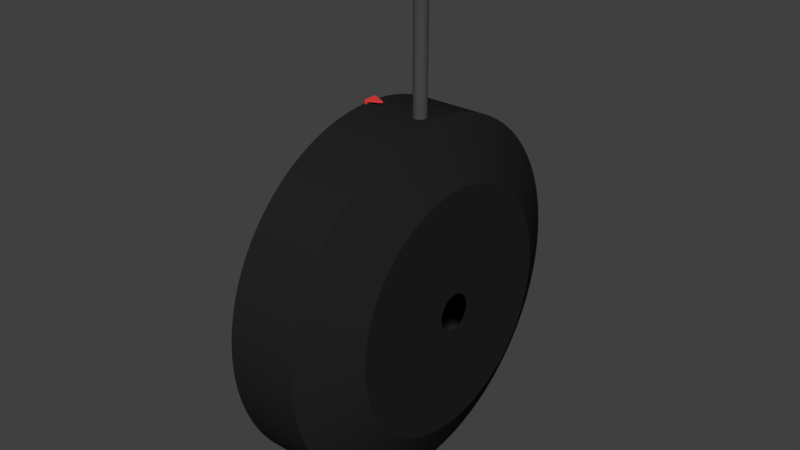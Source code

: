 # Source: Throtle.blend  (saved by Blender 2.79.0; exported with 4.5.12 LTS)
import bpy
from mathutils import Matrix  # noqa: F401  (used for matrix-valued properties, if any)

bpy.ops.wm.read_factory_settings(use_empty=True)
scene = bpy.context.scene
scene.name = 'Scene'

# ---- collections
col_collection_1 = bpy.data.collections.new('Collection 1'); scene.collection.children.link(col_collection_1)

# ---- materials (node trees are filled in below, after node groups)
mat_arrow = bpy.data.materials.new('Arrow')
mat_arrow.alpha_threshold = 0.0
mat_arrow.use_transparent_shadow = False
mat_arrow.diffuse_color = (0.8, 0.05213, 0.04757, 1.0)
mat_arrow.roughness = 0.5
mat_handle = bpy.data.materials.new('Handle')
mat_handle.alpha_threshold = 0.0
mat_handle.use_transparent_shadow = False
mat_handle.diffuse_color = (0.06681, 0.06681, 0.06681, 1.0)
mat_handle.roughness = 0.5
mat_base = bpy.data.materials.new('Base')
mat_base.alpha_threshold = 0.0
mat_base.use_transparent_shadow = False
mat_base.diffuse_color = (0.01599, 0.01599, 0.01599, 1.0)
mat_base.roughness = 0.5

# ---- material node trees

# ---- world
world_world = bpy.data.worlds.new('World'); scene.world = world_world
world_world.color = (0.05088, 0.05088, 0.05088)
world_world.use_sun_shadow = False
world_world.sun_shadow_jitter_overblur = 0.0
world_world.cycles.sampling_method = 'MANUAL'

# ---- meshes
me_cube_002 = bpy.data.meshes.new('Cube.002')
me_cube_002.from_pydata([(-0.1839, -0.03712, 1.022), (-0.1839, 0.03712, 1.022), (-0.1096, 0.0, 1.022), (-0.1839, -0.03712, 1.012), (-0.1839, 0.03712, 1.012), (-0.1096, 0.0, 1.012), (-0.1938, -0.03712, 1.022), (-0.1938, 0.03712, 1.022), (-0.1938, -0.03712, 1.012), (-0.1938, 0.03712, 1.012), (-0.1839, -0.03712, 0.9656), (-0.1839, 0.03712, 0.9656), (-0.1938, -0.03712, 0.9656), (-0.1938, 0.03712, 0.9656)], [], [(1, 0, 2), (4, 5, 3), (2, 0, 3, 5), (1, 2, 5, 4), (4, 3, 10, 11), (6, 7, 9, 8), (1, 4, 9, 7), (3, 0, 6, 8), (0, 1, 7, 6), (11, 10, 12, 13), (9, 4, 11, 13), (8, 9, 13, 12), (3, 8, 12, 10)])
me_cube_002.materials.append(mat_arrow)
me_cube_002.use_remesh_preserve_volume = False
me_cube_002.use_remesh_preserve_attributes = False
me_cube_002.use_mirror_vertex_groups = False
me_cube_002.update()
me_sphere_002 = bpy.data.meshes.new('Sphere.002')
me_sphere_002.from_pydata([(-1.691, 0.0134, 0.3458), (-1.691, 0.01994, 0.3442), (-1.691, 0.02628, 0.3419), (-1.691, 0.03237, 0.339), (-1.691, 0.03815, 0.3356), (-1.691, 0.04357, 0.3315), (-1.691, 0.04856, 0.327), (-1.691, 0.05309, 0.322), (-1.691, 0.0571, 0.3166), (-1.691, 0.06057, 0.3108), (-1.691, 0.06345, 0.3047), (-1.691, 0.06572, 0.2984), (-1.691, 0.06736, 0.2919), (-1.691, 0.06835, 0.2852), (-1.691, 0.06868, -0.02963), (-1.691, 0.06835, -0.03636), (-1.691, 0.06736, -0.04302), (-1.691, 0.06572, -0.04956), (-1.691, 0.06345, -0.05591), (-1.691, 0.06057, -0.062), (-1.691, 0.0571, -0.06778), (-1.691, 0.05309, -0.07319), (-1.691, 0.04856, -0.07819), (-1.691, 0.03237, -0.09019), (-1.69, 0.006602, 0.3468), (-1.688, 0.01314, 0.3458), (-1.687, 0.01955, 0.3442), (-1.686, 0.02578, 0.3419), (-1.685, 0.03175, 0.339), (-1.683, 0.03742, 0.3356), (-1.682, 0.04273, 0.3315), (-1.681, 0.04763, 0.327), (-1.68, 0.05207, 0.322), (-1.68, 0.05601, 0.3166), (-1.679, 0.0594, 0.3108), (-1.678, 0.06223, 0.3047), (-1.678, 0.06446, 0.2984), (-1.678, 0.06606, 0.2919), (-1.678, 0.06703, 0.2852), (-1.677, 0.06736, -0.02963), (-1.678, 0.06703, -0.03636), (-1.678, 0.06606, -0.04302), (-1.678, 0.06446, -0.04956), (-1.678, 0.06223, -0.05591), (-1.679, 0.0594, -0.062), (-1.68, 0.05601, -0.06778), (-1.68, 0.05207, -0.07319), (-1.681, 0.04763, -0.07819), (-1.682, 0.04273, -0.08271), (-1.683, 0.03742, -0.08673), (-1.685, 0.03175, -0.09019), (-1.686, 0.02578, -0.09307), (-1.687, 0.01955, -0.09535), (-1.688, 0.01314, -0.09698), (-1.69, 0.006602, -0.09797), (-1.688, 0.006219, 0.3468), (-1.686, 0.01238, 0.3458), (-1.683, 0.01842, 0.3442), (-1.681, 0.02428, 0.3419), (-1.678, 0.02991, 0.339), (-1.676, 0.03525, 0.3356), (-1.674, 0.04025, 0.3315), (-1.672, 0.04486, 0.327), (-1.671, 0.04905, 0.322), (-1.669, 0.05276, 0.3166), (-1.668, 0.05596, 0.3108), (-1.667, 0.05862, 0.3047), (-1.666, 0.06072, 0.2984), (-1.665, 0.06223, 0.2919), (-1.665, 0.06314, 0.2852), (-1.665, 0.06345, -0.02963), (-1.665, 0.06314, -0.03636), (-1.665, 0.06223, -0.04302), (-1.666, 0.06072, -0.04956), (-1.667, 0.05862, -0.05591), (-1.668, 0.05596, -0.062), (-1.669, 0.05276, -0.06778), (-1.671, 0.04905, -0.07319), (-1.672, 0.04486, -0.07819), (-1.674, 0.04025, -0.08271), (-1.676, 0.03525, -0.08673), (-1.678, 0.02991, -0.09019), (-1.681, 0.02428, -0.09307), (-1.683, 0.01842, -0.09535), (-1.686, 0.01238, -0.09698), (-1.688, 0.006219, -0.09797), (-1.687, 0.005597, 0.3468), (-1.683, 0.01114, 0.3458), (-1.68, 0.01658, 0.3442), (-1.676, 0.02185, 0.3419), (-1.673, 0.02692, 0.339), (-1.67, 0.03172, 0.3356), (-1.667, 0.03623, 0.3315), (-1.664, 0.04038, 0.327), (-1.661, 0.04414, 0.322), (-1.659, 0.04748, 0.3166), (-1.657, 0.05036, 0.3108), (-1.656, 0.05276, 0.3047), (-1.654, 0.05464, 0.2984), (-1.653, 0.05601, 0.2919), (-1.653, 0.05683, 0.2852), (-1.653, 0.0571, -0.02963), (-1.653, 0.05683, -0.03636), (-1.653, 0.05601, -0.04302), (-1.654, 0.05464, -0.04956), (-1.656, 0.05276, -0.05591), (-1.657, 0.05036, -0.062), (-1.659, 0.04748, -0.06778), (-1.661, 0.04414, -0.07319), (-1.664, 0.04038, -0.07819), (-1.667, 0.03623, -0.08271), (-1.67, 0.03172, -0.08673), (-1.673, 0.02692, -0.09019), (-1.676, 0.02185, -0.09307), (-1.68, 0.01658, -0.09535), (-1.683, 0.01114, -0.09698), (-1.687, 0.005597, -0.09797), (-1.686, 0.00476, 0.3468), (-1.681, 0.009474, 0.3458), (-1.677, 0.0141, 0.3442), (-1.672, 0.01858, 0.3419), (-1.668, 0.02289, 0.339), (-1.664, 0.02698, 0.3356), (-1.66, 0.03081, 0.3315), (-1.657, 0.03434, 0.327), (-1.653, 0.03754, 0.322), (-1.65, 0.04038, 0.3166), (-1.648, 0.04283, 0.3108), (-1.646, 0.04486, 0.3047), (-1.644, 0.04647, 0.2984), (-1.643, 0.04763, 0.2919), (-1.643, 0.04833, 0.2852), (-1.642, 0.04856, -0.02963), (-1.643, 0.04833, -0.03636), (-1.643, 0.04763, -0.04302), (-1.644, 0.04647, -0.04956), (-1.646, 0.04486, -0.05591), (-1.648, 0.04283, -0.062), (-1.65, 0.04038, -0.06778), (-1.653, 0.03754, -0.07319), (-1.657, 0.03434, -0.07819), (-1.66, 0.03081, -0.08271), (-1.664, 0.02698, -0.08673), (-1.668, 0.02289, -0.09019), (-1.672, 0.01858, -0.09307), (-1.677, 0.0141, -0.09535), (-1.681, 0.009474, -0.09698), (-1.686, 0.00476, -0.09797), (-1.685, 0.00374, 0.3468), (-1.68, 0.007444, 0.3458), (-1.674, 0.01108, 0.3442), (-1.669, 0.0146, 0.3419), (-1.664, 0.01799, 0.339), (-1.659, 0.0212, 0.3356), (-1.655, 0.0242, 0.3315), (-1.65, 0.02698, 0.327), (-1.647, 0.02949, 0.322), (-1.643, 0.03172, 0.3166), (-1.64, 0.03365, 0.3108), (-1.638, 0.03525, 0.3047), (-1.636, 0.03651, 0.2984), (-1.635, 0.03742, 0.2919), (-1.634, 0.03797, 0.2852), (-1.634, 0.03815, -0.02963), (-1.634, 0.03797, -0.03636), (-1.635, 0.03742, -0.04302), (-1.636, 0.03651, -0.04956), (-1.638, 0.03525, -0.05591), (-1.64, 0.03365, -0.062), (-1.643, 0.03172, -0.06778), (-1.647, 0.02949, -0.07319), (-1.65, 0.02698, -0.07819), (-1.655, 0.0242, -0.08271), (-1.659, 0.0212, -0.08673), (-1.664, 0.01799, -0.09019), (-1.669, 0.0146, -0.09307), (-1.674, 0.01108, -0.09535), (-1.68, 0.007443, -0.09698), (-1.685, 0.00374, -0.09797), (-1.685, 0.002576, 0.3468), (-1.678, 0.005127, 0.3458), (-1.672, 0.007629, 0.3442), (-1.667, 0.01006, 0.3419), (-1.661, 0.01239, 0.339), (-1.656, 0.0146, 0.3356), (-1.651, 0.01667, 0.3315), (-1.646, 0.01858, 0.327), (-1.642, 0.02032, 0.322), (-1.638, 0.02185, 0.3166), (-1.635, 0.02318, 0.3108), (-1.632, 0.02428, 0.3047), (-1.63, 0.02515, 0.2984), (-1.629, 0.02578, 0.2919), (-1.628, 0.02615, 0.2852), (-1.627, 0.02628, -0.02963), (-1.628, 0.02615, -0.03636), (-1.629, 0.02578, -0.04302), (-1.63, 0.02515, -0.04956), (-1.632, 0.02428, -0.05591), (-1.635, 0.02318, -0.062), (-1.638, 0.02185, -0.06778), (-1.642, 0.02032, -0.07319), (-1.646, 0.01858, -0.07819), (-1.651, 0.01667, -0.08271), (-1.656, 0.0146, -0.08673), (-1.661, 0.01239, -0.09019), (-1.667, 0.01006, -0.09307), (-1.672, 0.007629, -0.09535), (-1.678, 0.005127, -0.09698), (-1.685, 0.002576, -0.09797), (-1.684, 0.001313, 0.3468), (-1.678, 0.002614, 0.3458), (-1.671, 0.003889, 0.3442), (-1.665, 0.005127, 0.3419), (-1.659, 0.006316, 0.339), (-1.653, 0.007443, 0.3356), (-1.648, 0.0085, 0.3315), (-1.643, 0.009474, 0.327), (-1.639, 0.01036, 0.322), (-1.635, 0.01114, 0.3166), (-1.631, 0.01182, 0.3108), (-1.629, 0.01238, 0.3047), (-1.626, 0.01282, 0.2984), (-1.625, 0.01314, 0.2919), (-1.624, 0.01333, 0.2852), (-1.623, 0.0134, -0.02963), (-1.624, 0.01333, -0.03636), (-1.625, 0.01314, -0.04302), (-1.626, 0.01282, -0.04956), (-1.629, 0.01238, -0.05591), (-1.631, 0.01182, -0.062), (-1.635, 0.01114, -0.06778), (-1.639, 0.01036, -0.07319), (-1.643, 0.009474, -0.07819), (-1.648, 0.0085, -0.08271), (-1.653, 0.007443, -0.08673), (-1.659, 0.006316, -0.09019), (-1.665, 0.005127, -0.09307), (-1.671, 0.003889, -0.09535), (-1.678, 0.002614, -0.09698), (-1.684, 0.001313, -0.09797), (-1.684, -1.102e-07, 0.3468), (-1.677, -1.125e-07, 0.3458), (-1.671, -1.115e-07, 0.3442), (-1.665, -1.123e-07, 0.3419), (-1.658, -1.132e-07, 0.339), (-1.653, -1.123e-07, 0.3356), (-1.647, -1.098e-07, 0.3315), (-1.642, -1.098e-07, 0.327), (-1.638, -1.115e-07, 0.322), (-1.634, -1.029e-07, 0.3166), (-1.63, -1.132e-07, 0.3108), (-1.627, -1.174e-07, 0.3047), (-1.625, -1.132e-07, 0.2984), (-1.623, -1.106e-07, 0.2919), (-1.623, -1.14e-07, 0.2852), (-1.622, -1.115e-07, -0.02963), (-1.623, -1.14e-07, -0.03636), (-1.623, -1.106e-07, -0.04302), (-1.625, -1.063e-07, -0.04956), (-1.627, -1.123e-07, -0.05591), (-1.63, -1.098e-07, -0.062), (-1.634, -1.081e-07, -0.06778), (-1.638, -1.132e-07, -0.07319), (-1.642, -1.115e-07, -0.07819), (-1.647, -1.106e-07, -0.08271), (-1.653, -1.106e-07, -0.08673), (-1.658, -1.144e-07, -0.09019), (-1.665, -1.076e-07, -0.09307), (-1.671, -1.119e-07, -0.09535), (-1.677, -1.123e-07, -0.09698), (-1.684, -1.107e-07, -0.09797), (-1.684, -0.001313, 0.3468), (-1.678, -0.002614, 0.3458), (-1.671, -0.003889, 0.3442), (-1.665, -0.005127, 0.3419), (-1.659, -0.006316, 0.339), (-1.653, -0.007444, 0.3356), (-1.648, -0.0085, 0.3315), (-1.643, -0.009474, 0.327), (-1.639, -0.01036, 0.322), (-1.635, -0.01114, 0.3166), (-1.631, -0.01182, 0.3108), (-1.629, -0.01238, 0.3047), (-1.626, -0.01282, 0.2984), (-1.625, -0.01314, 0.2919), (-1.624, -0.01333, 0.2852), (-1.623, -0.0134, -0.02963), (-1.624, -0.01333, -0.03636), (-1.625, -0.01314, -0.04302), (-1.626, -0.01282, -0.04956), (-1.629, -0.01238, -0.05591), (-1.631, -0.01182, -0.062), (-1.635, -0.01114, -0.06778), (-1.639, -0.01036, -0.07319), (-1.643, -0.009474, -0.07819), (-1.648, -0.0085, -0.08271), (-1.653, -0.007444, -0.08673), (-1.659, -0.006316, -0.09019), (-1.665, -0.005127, -0.09307), (-1.671, -0.003889, -0.09535), (-1.678, -0.002614, -0.09698), (-1.684, -0.001313, -0.09797), (-1.685, -0.002576, 0.3468), (-1.678, -0.005127, 0.3458), (-1.672, -0.007629, 0.3442), (-1.667, -0.01006, 0.3419), (-1.661, -0.01239, 0.339), (-1.656, -0.0146, 0.3356), (-1.651, -0.01667, 0.3315), (-1.646, -0.01858, 0.327), (-1.642, -0.02032, 0.322), (-1.638, -0.02185, 0.3166), (-1.635, -0.02318, 0.3108), (-1.632, -0.02428, 0.3047), (-1.63, -0.02515, 0.2984), (-1.629, -0.02578, 0.2919), (-1.628, -0.02615, 0.2852), (-1.627, -0.02628, -0.02963), (-1.628, -0.02615, -0.03636), (-1.629, -0.02578, -0.04302), (-1.63, -0.02515, -0.04956), (-1.632, -0.02428, -0.05591), (-1.635, -0.02318, -0.062), (-1.638, -0.02185, -0.06778), (-1.642, -0.02032, -0.07319), (-1.646, -0.01858, -0.07819), (-1.651, -0.01667, -0.08271), (-1.656, -0.0146, -0.08673), (-1.661, -0.01239, -0.09019), (-1.667, -0.01006, -0.09307), (-1.672, -0.007629, -0.09535), (-1.678, -0.005127, -0.09698), (-1.685, -0.002576, -0.09797), (-1.685, -0.00374, 0.3468), (-1.68, -0.007444, 0.3458), (-1.674, -0.01108, 0.3442), (-1.669, -0.0146, 0.3419), (-1.664, -0.01799, 0.339), (-1.659, -0.0212, 0.3356), (-1.655, -0.02421, 0.3315), (-1.65, -0.02698, 0.327), (-1.647, -0.02949, 0.322), (-1.643, -0.03172, 0.3166), (-1.64, -0.03365, 0.3108), (-1.638, -0.03525, 0.3047), (-1.636, -0.03651, 0.2984), (-1.635, -0.03742, 0.2919), (-1.634, -0.03797, 0.2852), (-1.634, -0.03815, -0.02963), (-1.634, -0.03797, -0.03636), (-1.635, -0.03742, -0.04302), (-1.636, -0.03651, -0.04956), (-1.638, -0.03525, -0.05591), (-1.64, -0.03365, -0.062), (-1.643, -0.03172, -0.06778), (-1.647, -0.02949, -0.07319), (-1.65, -0.02698, -0.07819), (-1.655, -0.02421, -0.08271), (-1.659, -0.0212, -0.08673), (-1.664, -0.01799, -0.09019), (-1.669, -0.0146, -0.09307), (-1.674, -0.01108, -0.09535), (-1.68, -0.007444, -0.09698), (-1.685, -0.00374, -0.09797), (-1.686, -0.00476, 0.3468), (-1.681, -0.009474, 0.3458), (-1.677, -0.0141, 0.3442), (-1.672, -0.01858, 0.3419), (-1.668, -0.02289, 0.339), (-1.664, -0.02698, 0.3356), (-1.66, -0.03081, 0.3315), (-1.657, -0.03434, 0.327), (-1.653, -0.03754, 0.322), (-1.65, -0.04038, 0.3166), (-1.648, -0.04283, 0.3108), (-1.646, -0.04487, 0.3047), (-1.644, -0.04647, 0.2984), (-1.643, -0.04763, 0.2919), (-1.643, -0.04833, 0.2852), (-1.642, -0.04856, -0.02963), (-1.643, -0.04833, -0.03636), (-1.643, -0.04763, -0.04302), (-1.644, -0.04647, -0.04956), (-1.646, -0.04487, -0.05591), (-1.648, -0.04283, -0.062), (-1.65, -0.04038, -0.06778), (-1.653, -0.03754, -0.07319), (-1.657, -0.03434, -0.07819), (-1.66, -0.03081, -0.08271), (-1.664, -0.02698, -0.08673), (-1.668, -0.02289, -0.09019), (-1.672, -0.01858, -0.09307), (-1.677, -0.0141, -0.09535), (-1.681, -0.009474, -0.09698), (-1.686, -0.00476, -0.09797), (-1.687, -0.005597, 0.3468), (-1.683, -0.01114, 0.3458), (-1.68, -0.01658, 0.3442), (-1.676, -0.02185, 0.3419), (-1.673, -0.02692, 0.339), (-1.67, -0.03172, 0.3356), (-1.667, -0.03623, 0.3315), (-1.664, -0.04038, 0.327), (-1.661, -0.04414, 0.322), (-1.659, -0.04748, 0.3166), (-1.657, -0.05036, 0.3108), (-1.656, -0.05276, 0.3047), (-1.654, -0.05464, 0.2984), (-1.653, -0.05601, 0.2919), (-1.653, -0.05683, 0.2852), (-1.653, -0.0571, -0.02963), (-1.653, -0.05683, -0.03636), (-1.653, -0.05601, -0.04302), (-1.654, -0.05464, -0.04956), (-1.656, -0.05276, -0.05591), (-1.657, -0.05036, -0.062), (-1.659, -0.04748, -0.06778), (-1.661, -0.04414, -0.07319), (-1.664, -0.04038, -0.07819), (-1.667, -0.03623, -0.08271), (-1.67, -0.03172, -0.08673), (-1.673, -0.02692, -0.09019), (-1.676, -0.02185, -0.09307), (-1.68, -0.01658, -0.09535), (-1.683, -0.01114, -0.09698), (-1.687, -0.005597, -0.09797), (-1.688, -0.006219, 0.3468), (-1.686, -0.01238, 0.3458), (-1.683, -0.01842, 0.3442), (-1.681, -0.02428, 0.3419), (-1.678, -0.02991, 0.339), (-1.676, -0.03525, 0.3356), (-1.674, -0.04025, 0.3315), (-1.672, -0.04487, 0.327), (-1.671, -0.04905, 0.322), (-1.669, -0.05276, 0.3166), (-1.668, -0.05596, 0.3108), (-1.667, -0.05862, 0.3047), (-1.666, -0.06072, 0.2984), (-1.665, -0.06223, 0.2919), (-1.665, -0.06314, 0.2852), (-1.665, -0.06345, -0.02963), (-1.665, -0.06314, -0.03636), (-1.665, -0.06223, -0.04302), (-1.666, -0.06072, -0.04956), (-1.667, -0.05862, -0.05591), (-1.668, -0.05596, -0.062), (-1.669, -0.05276, -0.06778), (-1.671, -0.04905, -0.07319), (-1.672, -0.04487, -0.07819), (-1.674, -0.04025, -0.08271), (-1.676, -0.03525, -0.08673), (-1.678, -0.02991, -0.09019), (-1.681, -0.02428, -0.09307), (-1.683, -0.01842, -0.09535), (-1.686, -0.01238, -0.09698), (-1.688, -0.006219, -0.09797), (-1.69, -0.006602, 0.3468), (-1.688, -0.01314, 0.3458), (-1.687, -0.01955, 0.3442), (-1.686, -0.02578, 0.3419), (-1.685, -0.03175, 0.339), (-1.683, -0.03742, 0.3356), (-1.682, -0.04273, 0.3315), (-1.681, -0.04763, 0.327), (-1.68, -0.05207, 0.322), (-1.68, -0.05601, 0.3166), (-1.679, -0.0594, 0.3108), (-1.678, -0.06223, 0.3047), (-1.678, -0.06446, 0.2984), (-1.678, -0.06606, 0.2919), (-1.678, -0.06703, 0.2852), (-1.677, -0.06736, -0.02963), (-1.678, -0.06703, -0.03636), (-1.678, -0.06606, -0.04302), (-1.678, -0.06446, -0.04956), (-1.678, -0.06223, -0.05591), (-1.679, -0.0594, -0.062), (-1.68, -0.05601, -0.06778), (-1.68, -0.05207, -0.07319), (-1.681, -0.04763, -0.07819), (-1.682, -0.04273, -0.08271), (-1.683, -0.03742, -0.08673), (-1.685, -0.03175, -0.09019), (-1.686, -0.02578, -0.09307), (-1.687, -0.01955, -0.09535), (-1.688, -0.01314, -0.09698), (-1.69, -0.006602, -0.09797), (-1.691, -0.006732, 0.3468), (-1.691, -0.0134, 0.3458), (-1.691, -0.01994, 0.3442), (-1.691, -0.02628, 0.3419), (-1.691, -0.03237, 0.339), (-1.691, -0.03815, 0.3356), (-1.691, -0.04357, 0.3315), (-1.691, -0.04856, 0.327), (-1.691, -0.05309, 0.322), (-1.691, -0.0571, 0.3166), (-1.691, -0.06057, 0.3108), (-1.691, -0.06345, 0.3047), (-1.691, -0.06572, 0.2984), (-1.691, -0.06736, 0.2919), (-1.691, -0.06835, 0.2852), (-1.691, -0.06868, -0.02963), (-1.691, -0.06835, -0.03636), (-1.691, -0.06736, -0.04302), (-1.691, -0.06572, -0.04956), (-1.691, -0.06345, -0.05591), (-1.691, -0.06057, -0.062), (-1.691, -0.0571, -0.06778), (-1.691, -0.05309, -0.07319), (-1.691, -0.04856, -0.07819), (-1.691, -0.04357, -0.08271), (-1.691, -0.03815, -0.08673), (-1.691, -0.03237, -0.09019), (-1.691, -0.02628, -0.09307), (-1.691, -0.01994, -0.09535), (-1.691, -0.0134, -0.09698), (-1.691, -0.006732, -0.09797), (-1.692, -0.006602, 0.3468), (-1.693, -0.01314, 0.3458), (-1.695, -0.01955, 0.3442), (-1.696, -0.02578, 0.3419), (-1.697, -0.03175, 0.339), (-1.698, -0.03742, 0.3356), (-1.699, -0.04273, 0.3315), (-1.7, -0.04763, 0.327), (-1.701, -0.05207, 0.322), (-1.702, -0.05601, 0.3166), (-1.703, -0.0594, 0.3108), (-1.703, -0.06223, 0.3047), (-1.704, -0.06446, 0.2984), (-1.704, -0.06606, 0.2919), (-1.704, -0.06703, 0.2852), (-1.704, -0.06736, -0.02963), (-1.704, -0.06703, -0.03636), (-1.704, -0.06606, -0.04302), (-1.704, -0.06446, -0.04956), (-1.703, -0.06223, -0.05591), (-1.703, -0.0594, -0.062), (-1.702, -0.05601, -0.06778), (-1.701, -0.05207, -0.07319), (-1.7, -0.04763, -0.07819), (-1.699, -0.04273, -0.08271), (-1.698, -0.03742, -0.08673), (-1.697, -0.03175, -0.09019), (-1.696, -0.02578, -0.09307), (-1.695, -0.01955, -0.09535), (-1.693, -0.01314, -0.09698), (-1.692, -0.006602, -0.09797), (-1.693, -0.006219, 0.3468), (-1.696, -0.01238, 0.3458), (-1.698, -0.01842, 0.3442), (-1.701, -0.02428, 0.3419), (-1.703, -0.02991, 0.339), (-1.705, -0.03525, 0.3356), (-1.708, -0.04025, 0.3315), (-1.709, -0.04487, 0.327), (-1.711, -0.04905, 0.322), (-1.713, -0.05276, 0.3166), (-1.714, -0.05596, 0.3108), (-1.715, -0.05862, 0.3047), (-1.716, -0.06072, 0.2984), (-1.717, -0.06223, 0.2919), (-1.717, -0.06314, 0.2852), (-1.717, -0.06345, -0.02963), (-1.717, -0.06314, -0.03636), (-1.717, -0.06223, -0.04302), (-1.716, -0.06072, -0.04956), (-1.715, -0.05862, -0.05591), (-1.714, -0.05596, -0.062), (-1.713, -0.05276, -0.06778), (-1.711, -0.04905, -0.07319), (-1.709, -0.04487, -0.07819), (-1.708, -0.04025, -0.08271), (-1.705, -0.03525, -0.08673), (-1.703, -0.02991, -0.09019), (-1.701, -0.02428, -0.09307), (-1.698, -0.01842, -0.09535), (-1.696, -0.01238, -0.09698), (-1.693, -0.006219, -0.09797), (-1.695, -0.005597, 0.3468), (-1.698, -0.01114, 0.3458), (-1.702, -0.01658, 0.3442), (-1.705, -0.02185, 0.3419), (-1.709, -0.02692, 0.339), (-1.712, -0.03172, 0.3356), (-1.715, -0.03623, 0.3315), (-1.718, -0.04038, 0.327), (-1.72, -0.04414, 0.322), (-1.723, -0.04748, 0.3166), (-1.724, -0.05036, 0.3108), (-1.726, -0.05276, 0.3047), (-1.727, -0.05464, 0.2984), (-1.728, -0.05601, 0.2919), (-1.729, -0.05683, 0.2852), (-1.729, -0.0571, -0.02963), (-1.729, -0.05683, -0.03636), (-1.728, -0.05601, -0.04302), (-1.727, -0.05464, -0.04956), (-1.726, -0.05276, -0.05591), (-1.724, -0.05036, -0.062), (-1.723, -0.04748, -0.06778), (-1.72, -0.04414, -0.07319), (-1.718, -0.04038, -0.07819), (-1.715, -0.03623, -0.08271), (-1.712, -0.03172, -0.08673), (-1.709, -0.02692, -0.09019), (-1.705, -0.02185, -0.09307), (-1.702, -0.01658, -0.09535), (-1.698, -0.01114, -0.09698), (-1.695, -0.005597, -0.09797), (-1.696, -0.00476, 0.3468), (-1.7, -0.009474, 0.3458), (-1.705, -0.0141, 0.3442), (-1.709, -0.01858, 0.3419), (-1.714, -0.02289, 0.339), (-1.718, -0.02698, 0.3356), (-1.722, -0.03081, 0.3315), (-1.725, -0.03434, 0.327), (-1.728, -0.03754, 0.322), (-1.731, -0.04038, 0.3166), (-1.734, -0.04283, 0.3108), (-1.736, -0.04487, 0.3047), (-1.737, -0.04647, 0.2984), (-1.738, -0.04763, 0.2919), (-1.739, -0.04833, 0.2852), (-1.739, -0.04856, -0.02963), (-1.739, -0.04833, -0.03636), (-1.738, -0.04763, -0.04302), (-1.737, -0.04647, -0.04956), (-1.736, -0.04487, -0.05591), (-1.734, -0.04283, -0.062), (-1.731, -0.04038, -0.06778), (-1.728, -0.03754, -0.07319), (-1.725, -0.03434, -0.07819), (-1.722, -0.03081, -0.08271), (-1.718, -0.02698, -0.08673), (-1.714, -0.02289, -0.09019), (-1.709, -0.01858, -0.09307), (-1.705, -0.0141, -0.09535), (-1.7, -0.009474, -0.09698), (-1.696, -0.00476, -0.09797), (-1.696, -0.00374, 0.3468), (-1.702, -0.007444, 0.3458), (-1.707, -0.01108, 0.3442), (-1.713, -0.0146, 0.3419), (-1.718, -0.01799, 0.339), (-1.723, -0.0212, 0.3356), (-1.727, -0.02421, 0.3315), (-1.731, -0.02698, 0.327), (-1.735, -0.02949, 0.322), (-1.738, -0.03172, 0.3166), (-1.741, -0.03365, 0.3108), (-1.744, -0.03525, 0.3047), (-1.745, -0.03651, 0.2984), (-1.747, -0.03742, 0.2919), (-1.748, -0.03797, 0.2852), (-1.748, -0.03815, -0.02963), (-1.748, -0.03797, -0.03636), (-1.747, -0.03742, -0.04302), (-1.745, -0.03651, -0.04956), (-1.744, -0.03525, -0.05591), (-1.741, -0.03365, -0.062), (-1.738, -0.03172, -0.06778), (-1.735, -0.02949, -0.07319), (-1.731, -0.02698, -0.07819), (-1.727, -0.02421, -0.08271), (-1.723, -0.0212, -0.08673), (-1.718, -0.01799, -0.09019), (-1.713, -0.0146, -0.09307), (-1.707, -0.01108, -0.09535), (-1.702, -0.007444, -0.09698), (-1.696, -0.00374, -0.09797), (-1.697, -0.002576, 0.3468), (-1.703, -0.005127, 0.3458), (-1.709, -0.007629, 0.3442), (-1.715, -0.01006, 0.3419), (-1.721, -0.01239, 0.339), (-1.726, -0.0146, 0.3356), (-1.731, -0.01667, 0.3315), (-1.736, -0.01858, 0.327), (-1.74, -0.02032, 0.322), (-1.744, -0.02185, 0.3166), (-1.747, -0.02318, 0.3108), (-1.749, -0.02428, 0.3047), (-1.752, -0.02515, 0.2984), (-1.753, -0.02578, 0.2919), (-1.754, -0.02615, 0.2852), (-1.754, -0.02628, -0.02963), (-1.754, -0.02615, -0.03636), (-1.753, -0.02578, -0.04302), (-1.752, -0.02515, -0.04956), (-1.749, -0.02428, -0.05591), (-1.747, -0.02318, -0.062), (-1.744, -0.02185, -0.06778), (-1.74, -0.02032, -0.07319), (-1.736, -0.01858, -0.07819), (-1.731, -0.01667, -0.08271), (-1.726, -0.0146, -0.08673), (-1.721, -0.01239, -0.09019), (-1.715, -0.01006, -0.09307), (-1.709, -0.007629, -0.09535), (-1.703, -0.005127, -0.09698), (-1.697, -0.002576, -0.09797), (-1.697, -0.001313, 0.3468), (-1.704, -0.002614, 0.3458), (-1.71, -0.003889, 0.3442), (-1.717, -0.005127, 0.3419), (-1.723, -0.006316, 0.339), (-1.728, -0.007444, 0.3356), (-1.734, -0.0085, 0.3315), (-1.738, -0.009474, 0.327), (-1.743, -0.01036, 0.322), (-1.747, -0.01114, 0.3166), (-1.75, -0.01182, 0.3108), (-1.753, -0.01238, 0.3047), (-1.755, -0.01282, 0.2984), (-1.757, -0.01314, 0.2919), (-1.758, -0.01333, 0.2852), (-1.758, -0.0134, -0.02963), (-1.758, -0.01333, -0.03636), (-1.757, -0.01314, -0.04302), (-1.755, -0.01282, -0.04956), (-1.753, -0.01238, -0.05591), (-1.75, -0.01182, -0.062), (-1.747, -0.01114, -0.06778), (-1.743, -0.01036, -0.07319), (-1.738, -0.009474, -0.07819), (-1.734, -0.0085, -0.08271), (-1.728, -0.007444, -0.08673), (-1.723, -0.006316, -0.09019), (-1.717, -0.005127, -0.09307), (-1.71, -0.003889, -0.09535), (-1.704, -0.002614, -0.09698), (-1.697, -0.001313, -0.09797), (-1.691, -1.11e-07, 0.3471), (-1.698, -1.102e-07, 0.3468), (-1.704, -1.095e-07, 0.3458), (-1.711, -1.076e-07, 0.3442), (-1.717, -1.051e-07, 0.3419), (-1.723, -1.046e-07, 0.339), (-1.729, -1.004e-07, 0.3356), (-1.734, -1.055e-07, 0.3315), (-1.739, -1.046e-07, 0.327), (-1.744, -1.038e-07, 0.322), (-1.748, -1.029e-07, 0.3166), (-1.751, -9.526e-08, 0.3108), (-1.754, -9.697e-08, 0.3047), (-1.757, -1.012e-07, 0.2984), (-1.758, -1.055e-07, 0.2919), (-1.759, -1.063e-07, 0.2852), (-1.76, -9.782e-08, -0.02963), (-1.759, -1.063e-07, -0.03636), (-1.758, -1.055e-07, -0.04302), (-1.757, -1.106e-07, -0.04956), (-1.754, -1.063e-07, -0.05591), (-1.751, -1.081e-07, -0.062), (-1.748, -1.063e-07, -0.06778), (-1.744, -9.952e-08, -0.07319), (-1.739, -1.029e-07, -0.07819), (-1.734, -1.004e-07, -0.08271), (-1.729, -1.046e-07, -0.08673), (-1.723, -9.952e-08, -0.09019), (-1.717, -1.093e-07, -0.09307), (-1.711, -1.063e-07, -0.09535), (-1.704, -1.091e-07, -0.09698), (-1.698, -1.095e-07, -0.09797), (-1.697, 0.001313, 0.3468), (-1.704, 0.002614, 0.3458), (-1.71, 0.003889, 0.3442), (-1.717, 0.005127, 0.3419), (-1.723, 0.006316, 0.339), (-1.728, 0.007443, 0.3356), (-1.734, 0.0085, 0.3315), (-1.738, 0.009474, 0.327), (-1.743, 0.01036, 0.322), (-1.747, 0.01114, 0.3166), (-1.75, 0.01182, 0.3108), (-1.753, 0.01238, 0.3047), (-1.755, 0.01282, 0.2984), (-1.757, 0.01314, 0.2919), (-1.758, 0.01333, 0.2852), (-1.758, 0.0134, -0.02963), (-1.758, 0.01333, -0.03636), (-1.757, 0.01314, -0.04302), (-1.755, 0.01282, -0.04956), (-1.753, 0.01238, -0.05591), (-1.75, 0.01182, -0.062), (-1.747, 0.01114, -0.06778), (-1.743, 0.01036, -0.07319), (-1.738, 0.009474, -0.07819), (-1.734, 0.0085, -0.08271), (-1.728, 0.007443, -0.08673), (-1.723, 0.006316, -0.09019), (-1.717, 0.005127, -0.09307), (-1.71, 0.003889, -0.09535), (-1.704, 0.002614, -0.09698), (-1.697, 0.001313, -0.09797), (-1.697, 0.002576, 0.3468), (-1.703, 0.005127, 0.3458), (-1.709, 0.007629, 0.3442), (-1.715, 0.01006, 0.3419), (-1.721, 0.01239, 0.339), (-1.726, 0.0146, 0.3356), (-1.731, 0.01667, 0.3315), (-1.736, 0.01858, 0.327), (-1.74, 0.02032, 0.322), (-1.744, 0.02185, 0.3166), (-1.747, 0.02318, 0.3108), (-1.749, 0.02428, 0.3047), (-1.752, 0.02515, 0.2984), (-1.753, 0.02578, 0.2919), (-1.754, 0.02615, 0.2852), (-1.754, 0.02628, -0.02963), (-1.754, 0.02615, -0.03636), (-1.753, 0.02578, -0.04302), (-1.752, 0.02515, -0.04956), (-1.749, 0.02428, -0.05591), (-1.747, 0.02318, -0.062), (-1.744, 0.02185, -0.06778), (-1.74, 0.02032, -0.07319), (-1.736, 0.01858, -0.07819), (-1.731, 0.01667, -0.08271), (-1.726, 0.0146, -0.08673), (-1.721, 0.01239, -0.09019), (-1.715, 0.01006, -0.09307), (-1.709, 0.007629, -0.09535), (-1.703, 0.005127, -0.09698), (-1.697, 0.002576, -0.09797), (-1.696, 0.00374, 0.3468), (-1.702, 0.007444, 0.3458), (-1.707, 0.01108, 0.3442), (-1.713, 0.0146, 0.3419), (-1.718, 0.01799, 0.339), (-1.723, 0.0212, 0.3356), (-1.727, 0.0242, 0.3315), (-1.731, 0.02698, 0.327), (-1.735, 0.02949, 0.322), (-1.738, 0.03172, 0.3166), (-1.741, 0.03365, 0.3108), (-1.744, 0.03525, 0.3047), (-1.745, 0.03651, 0.2984), (-1.747, 0.03742, 0.2919), (-1.748, 0.03797, 0.2852), (-1.748, 0.03815, -0.02963), (-1.748, 0.03797, -0.03636), (-1.747, 0.03742, -0.04302), (-1.745, 0.03651, -0.04956), (-1.744, 0.03525, -0.05591), (-1.741, 0.03365, -0.062), (-1.738, 0.03172, -0.06778), (-1.735, 0.02949, -0.07319), (-1.731, 0.02698, -0.07819), (-1.727, 0.0242, -0.08271), (-1.723, 0.0212, -0.08673), (-1.718, 0.01799, -0.09019), (-1.713, 0.0146, -0.09307), (-1.707, 0.01108, -0.09535), (-1.702, 0.007443, -0.09698), (-1.696, 0.00374, -0.09797), (-1.696, 0.00476, 0.3468), (-1.7, 0.009474, 0.3458), (-1.705, 0.0141, 0.3442), (-1.709, 0.01858, 0.3419), (-1.714, 0.02289, 0.339), (-1.718, 0.02698, 0.3356), (-1.722, 0.03081, 0.3315), (-1.725, 0.03434, 0.327), (-1.728, 0.03754, 0.322), (-1.731, 0.04038, 0.3166), (-1.734, 0.04283, 0.3108), (-1.736, 0.04486, 0.3047), (-1.737, 0.04647, 0.2984), (-1.738, 0.04763, 0.2919), (-1.739, 0.04833, 0.2852), (-1.739, 0.04856, -0.02963), (-1.739, 0.04833, -0.03636), (-1.738, 0.04763, -0.04302), (-1.737, 0.04647, -0.04956), (-1.736, 0.04486, -0.05591), (-1.734, 0.04283, -0.062), (-1.731, 0.04038, -0.06778), (-1.728, 0.03754, -0.07319), (-1.725, 0.03434, -0.07819), (-1.722, 0.03081, -0.08271), (-1.718, 0.02698, -0.08673), (-1.714, 0.02289, -0.09019), (-1.709, 0.01858, -0.09307), (-1.705, 0.0141, -0.09535), (-1.7, 0.009474, -0.09698), (-1.696, 0.00476, -0.09797), (-1.691, -1.11e-07, -0.0983), (-1.695, 0.005597, 0.3468), (-1.698, 0.01114, 0.3458), (-1.702, 0.01658, 0.3442), (-1.705, 0.02185, 0.3419), (-1.709, 0.02692, 0.339), (-1.712, 0.03172, 0.3356), (-1.715, 0.03623, 0.3315), (-1.718, 0.04038, 0.327), (-1.72, 0.04414, 0.322), (-1.723, 0.04748, 0.3166), (-1.724, 0.05036, 0.3108), (-1.726, 0.05276, 0.3047), (-1.727, 0.05464, 0.2984), (-1.728, 0.05601, 0.2919), (-1.729, 0.05683, 0.2852), (-1.729, 0.0571, -0.02963), (-1.729, 0.05683, -0.03636), (-1.728, 0.05601, -0.04302), (-1.727, 0.05464, -0.04956), (-1.726, 0.05276, -0.05591), (-1.724, 0.05036, -0.062), (-1.723, 0.04748, -0.06778), (-1.72, 0.04414, -0.07319), (-1.718, 0.04038, -0.07819), (-1.715, 0.03623, -0.08271), (-1.712, 0.03172, -0.08673), (-1.709, 0.02692, -0.09019), (-1.705, 0.02185, -0.09307), (-1.702, 0.01658, -0.09535), (-1.698, 0.01114, -0.09698), (-1.695, 0.005597, -0.09797), (-1.693, 0.006219, 0.3468), (-1.696, 0.01238, 0.3458), (-1.698, 0.01842, 0.3442), (-1.701, 0.02428, 0.3419), (-1.703, 0.02991, 0.339), (-1.705, 0.03525, 0.3356), (-1.708, 0.04025, 0.3315), (-1.709, 0.04486, 0.327), (-1.711, 0.04905, 0.322), (-1.713, 0.05276, 0.3166), (-1.714, 0.05596, 0.3108), (-1.715, 0.05862, 0.3047), (-1.716, 0.06072, 0.2984), (-1.717, 0.06223, 0.2919), (-1.717, 0.06314, 0.2852), (-1.717, 0.06345, -0.02963), (-1.717, 0.06314, -0.03636), (-1.717, 0.06223, -0.04302), (-1.716, 0.06072, -0.04956), (-1.715, 0.05862, -0.05591), (-1.714, 0.05596, -0.062), (-1.713, 0.05276, -0.06778), (-1.711, 0.04905, -0.07319), (-1.709, 0.04486, -0.07819), (-1.708, 0.04025, -0.08271), (-1.705, 0.03525, -0.08673), (-1.703, 0.02991, -0.09019), (-1.701, 0.02428, -0.09307), (-1.698, 0.01842, -0.09535), (-1.696, 0.01238, -0.09698), (-1.693, 0.006219, -0.09797), (-1.692, 0.006602, 0.3468), (-1.693, 0.01314, 0.3458), (-1.695, 0.01955, 0.3442), (-1.696, 0.02578, 0.3419), (-1.697, 0.03175, 0.339), (-1.698, 0.03742, 0.3356), (-1.699, 0.04273, 0.3315), (-1.7, 0.04763, 0.327), (-1.701, 0.05207, 0.322), (-1.702, 0.05601, 0.3166), (-1.703, 0.0594, 0.3108), (-1.703, 0.06223, 0.3047), (-1.704, 0.06446, 0.2984), (-1.704, 0.06606, 0.2919), (-1.704, 0.06703, 0.2852), (-1.704, 0.06736, -0.02963), (-1.704, 0.06703, -0.03636), (-1.704, 0.06606, -0.04302), (-1.704, 0.06446, -0.04956), (-1.703, 0.06223, -0.05591), (-1.703, 0.0594, -0.062), (-1.702, 0.05601, -0.06778), (-1.701, 0.05207, -0.07319), (-1.7, 0.04763, -0.07819), (-1.699, 0.04273, -0.08271), (-1.698, 0.03742, -0.08673), (-1.697, 0.03175, -0.09019), (-1.696, 0.02578, -0.09307), (-1.695, 0.01955, -0.09535), (-1.693, 0.01314, -0.09698), (-1.692, 0.006602, -0.09797), (-1.691, 0.006731, 0.3468), (-1.691, 0.04357, -0.08271), (-1.691, 0.03815, -0.08673), (-1.691, 0.02628, -0.09307), (-1.691, 0.01994, -0.09535), (-1.691, 0.0134, -0.09698), (-1.691, 0.006731, -0.09797)], [], [(21, 20, 45, 46), (8, 7, 32, 33), (22, 21, 46, 47), (9, 8, 33, 34), (988, 22, 47, 48), (10, 9, 34, 35), (989, 988, 48, 49), (11, 10, 35, 36), (23, 989, 49, 50), (12, 11, 36, 37), (987, 737, 24), (990, 23, 50, 51), (13, 12, 37, 38), (0, 987, 24, 25), (991, 990, 51, 52), (14, 13, 38, 39), (1, 0, 25, 26), (992, 991, 52, 53), (15, 14, 39, 40), (2, 1, 26, 27), (993, 992, 53, 54), (16, 15, 40, 41), (3, 2, 27, 28), (893, 993, 54), (17, 16, 41, 42), (4, 3, 28, 29), (18, 17, 42, 43), (5, 4, 29, 30), (19, 18, 43, 44), (6, 5, 30, 31), (20, 19, 44, 45), (7, 6, 31, 32), (54, 53, 84, 85), (41, 40, 71, 72), (28, 27, 58, 59), (893, 54, 85), (42, 41, 72, 73), (29, 28, 59, 60), (43, 42, 73, 74), (30, 29, 60, 61), (44, 43, 74, 75), (31, 30, 61, 62), (45, 44, 75, 76), (32, 31, 62, 63), (46, 45, 76, 77), (33, 32, 63, 64), (47, 46, 77, 78), (34, 33, 64, 65), (48, 47, 78, 79), (35, 34, 65, 66), (49, 48, 79, 80), (36, 35, 66, 67), (50, 49, 80, 81), (37, 36, 67, 68), (24, 737, 55), (51, 50, 81, 82), (38, 37, 68, 69), (25, 24, 55, 56), (52, 51, 82, 83), (39, 38, 69, 70), (26, 25, 56, 57), (53, 52, 83, 84), (40, 39, 70, 71), (27, 26, 57, 58), (74, 73, 104, 105), (61, 60, 91, 92), (75, 74, 105, 106), (62, 61, 92, 93), (76, 75, 106, 107), (63, 62, 93, 94), (77, 76, 107, 108), (64, 63, 94, 95), (78, 77, 108, 109), (65, 64, 95, 96), (79, 78, 109, 110), (66, 65, 96, 97), (80, 79, 110, 111), (67, 66, 97, 98), (81, 80, 111, 112), (68, 67, 98, 99), (55, 737, 86), (82, 81, 112, 113), (69, 68, 99, 100), (56, 55, 86, 87), (83, 82, 113, 114), (70, 69, 100, 101), (57, 56, 87, 88), (84, 83, 114, 115), (71, 70, 101, 102), (58, 57, 88, 89), (85, 84, 115, 116), (72, 71, 102, 103), (59, 58, 89, 90), (893, 85, 116), (73, 72, 103, 104), (60, 59, 90, 91), (107, 106, 137, 138), (94, 93, 124, 125), (108, 107, 138, 139), (95, 94, 125, 126), (109, 108, 139, 140), (96, 95, 126, 127), (110, 109, 140, 141), (97, 96, 127, 128), (111, 110, 141, 142), (98, 97, 128, 129), (112, 111, 142, 143), (99, 98, 129, 130), (86, 737, 117), (113, 112, 143, 144), (100, 99, 130, 131), (87, 86, 117, 118), (114, 113, 144, 145), (101, 100, 131, 132), (88, 87, 118, 119), (115, 114, 145, 146), (102, 101, 132, 133), (89, 88, 119, 120), (116, 115, 146, 147), (103, 102, 133, 134), (90, 89, 120, 121), (893, 116, 147), (104, 103, 134, 135), (91, 90, 121, 122), (105, 104, 135, 136), (92, 91, 122, 123), (106, 105, 136, 137), (93, 92, 123, 124), (140, 139, 170, 171), (127, 126, 157, 158), (141, 140, 171, 172), (128, 127, 158, 159), (142, 141, 172, 173), (129, 128, 159, 160), (143, 142, 173, 174), (130, 129, 160, 161), (117, 737, 148), (144, 143, 174, 175), (131, 130, 161, 162), (118, 117, 148, 149), (145, 144, 175, 176), (132, 131, 162, 163), (119, 118, 149, 150), (146, 145, 176, 177), (133, 132, 163, 164), (120, 119, 150, 151), (147, 146, 177, 178), (134, 133, 164, 165), (121, 120, 151, 152), (893, 147, 178), (135, 134, 165, 166), (122, 121, 152, 153), (136, 135, 166, 167), (123, 122, 153, 154), (137, 136, 167, 168), (124, 123, 154, 155), (138, 137, 168, 169), (125, 124, 155, 156), (139, 138, 169, 170), (126, 125, 156, 157), (173, 172, 203, 204), (160, 159, 190, 191), (174, 173, 204, 205), (161, 160, 191, 192), (148, 737, 179), (175, 174, 205, 206), (162, 161, 192, 193), (149, 148, 179, 180), (176, 175, 206, 207), (163, 162, 193, 194), (150, 149, 180, 181), (177, 176, 207, 208), (164, 163, 194, 195), (151, 150, 181, 182), (178, 177, 208, 209), (165, 164, 195, 196), (152, 151, 182, 183), (893, 178, 209), (166, 165, 196, 197), (153, 152, 183, 184), (167, 166, 197, 198), (154, 153, 184, 185), (168, 167, 198, 199), (155, 154, 185, 186), (169, 168, 199, 200), (156, 155, 186, 187), (170, 169, 200, 201), (157, 156, 187, 188), (171, 170, 201, 202), (158, 157, 188, 189), (172, 171, 202, 203), (159, 158, 189, 190), (179, 737, 210), (206, 205, 236, 237), (193, 192, 223, 224), (180, 179, 210, 211), (207, 206, 237, 238), (194, 193, 224, 225), (181, 180, 211, 212), (208, 207, 238, 239), (195, 194, 225, 226), (182, 181, 212, 213), (209, 208, 239, 240), (196, 195, 226, 227), (183, 182, 213, 214), (893, 209, 240), (197, 196, 227, 228), (184, 183, 214, 215), (198, 197, 228, 229), (185, 184, 215, 216), (199, 198, 229, 230), (186, 185, 216, 217), (200, 199, 230, 231), (187, 186, 217, 218), (201, 200, 231, 232), (188, 187, 218, 219), (202, 201, 232, 233), (189, 188, 219, 220), (203, 202, 233, 234), (190, 189, 220, 221), (204, 203, 234, 235), (191, 190, 221, 222), (205, 204, 235, 236), (192, 191, 222, 223), (212, 211, 242, 243), (239, 238, 269, 270), (226, 225, 256, 257), (213, 212, 243, 244), (240, 239, 270, 271), (227, 226, 257, 258), (214, 213, 244, 245), (893, 240, 271), (228, 227, 258, 259), (215, 214, 245, 246), (229, 228, 259, 260), (216, 215, 246, 247), (230, 229, 260, 261), (217, 216, 247, 248), (231, 230, 261, 262), (218, 217, 248, 249), (232, 231, 262, 263), (219, 218, 249, 250), (233, 232, 263, 264), (220, 219, 250, 251), (234, 233, 264, 265), (221, 220, 251, 252), (235, 234, 265, 266), (222, 221, 252, 253), (236, 235, 266, 267), (223, 222, 253, 254), (210, 737, 241), (237, 236, 267, 268), (224, 223, 254, 255), (211, 210, 241, 242), (238, 237, 268, 269), (225, 224, 255, 256), (245, 244, 275, 276), (893, 271, 302), (259, 258, 289, 290), (246, 245, 276, 277), (260, 259, 290, 291), (247, 246, 277, 278), (261, 260, 291, 292), (248, 247, 278, 279), (262, 261, 292, 293), (249, 248, 279, 280), (263, 262, 293, 294), (250, 249, 280, 281), (264, 263, 294, 295), (251, 250, 281, 282), (265, 264, 295, 296), (252, 251, 282, 283), (266, 265, 296, 297), (253, 252, 283, 284), (267, 266, 297, 298), (254, 253, 284, 285), (241, 737, 272), (268, 267, 298, 299), (255, 254, 285, 286), (242, 241, 272, 273), (269, 268, 299, 300), (256, 255, 286, 287), (243, 242, 273, 274), (270, 269, 300, 301), (257, 256, 287, 288), (244, 243, 274, 275), (271, 270, 301, 302), (258, 257, 288, 289), (278, 277, 308, 309), (292, 291, 322, 323), (279, 278, 309, 310), (293, 292, 323, 324), (280, 279, 310, 311), (294, 293, 324, 325), (281, 280, 311, 312), (295, 294, 325, 326), (282, 281, 312, 313), (296, 295, 326, 327), (283, 282, 313, 314), (297, 296, 327, 328), (284, 283, 314, 315), (298, 297, 328, 329), (285, 284, 315, 316), (272, 737, 303), (299, 298, 329, 330), (286, 285, 316, 317), (273, 272, 303, 304), (300, 299, 330, 331), (287, 286, 317, 318), (274, 273, 304, 305), (301, 300, 331, 332), (288, 287, 318, 319), (275, 274, 305, 306), (302, 301, 332, 333), (289, 288, 319, 320), (276, 275, 306, 307), (893, 302, 333), (290, 289, 320, 321), (277, 276, 307, 308), (291, 290, 321, 322), (311, 310, 341, 342), (325, 324, 355, 356), (312, 311, 342, 343), (326, 325, 356, 357), (313, 312, 343, 344), (327, 326, 357, 358), (314, 313, 344, 345), (328, 327, 358, 359), (315, 314, 345, 346), (329, 328, 359, 360), (316, 315, 346, 347), (303, 737, 334), (330, 329, 360, 361), (317, 316, 347, 348), (304, 303, 334, 335), (331, 330, 361, 362), (318, 317, 348, 349), (305, 304, 335, 336), (332, 331, 362, 363), (319, 318, 349, 350), (306, 305, 336, 337), (333, 332, 363, 364), (320, 319, 350, 351), (307, 306, 337, 338), (893, 333, 364), (321, 320, 351, 352), (308, 307, 338, 339), (322, 321, 352, 353), (309, 308, 339, 340), (323, 322, 353, 354), (310, 309, 340, 341), (324, 323, 354, 355), (344, 343, 374, 375), (358, 357, 388, 389), (345, 344, 375, 376), (359, 358, 389, 390), (346, 345, 376, 377), (360, 359, 390, 391), (347, 346, 377, 378), (334, 737, 365), (361, 360, 391, 392), (348, 347, 378, 379), (335, 334, 365, 366), (362, 361, 392, 393), (349, 348, 379, 380), (336, 335, 366, 367), (363, 362, 393, 394), (350, 349, 380, 381), (337, 336, 367, 368), (364, 363, 394, 395), (351, 350, 381, 382), (338, 337, 368, 369), (893, 364, 395), (352, 351, 382, 383), (339, 338, 369, 370), (353, 352, 383, 384), (340, 339, 370, 371), (354, 353, 384, 385), (341, 340, 371, 372), (355, 354, 385, 386), (342, 341, 372, 373), (356, 355, 386, 387), (343, 342, 373, 374), (357, 356, 387, 388), (377, 376, 407, 408), (391, 390, 421, 422), (378, 377, 408, 409), (365, 737, 396), (392, 391, 422, 423), (379, 378, 409, 410), (366, 365, 396, 397), (393, 392, 423, 424), (380, 379, 410, 411), (367, 366, 397, 398), (394, 393, 424, 425), (381, 380, 411, 412), (368, 367, 398, 399), (395, 394, 425, 426), (382, 381, 412, 413), (369, 368, 399, 400), (893, 395, 426), (383, 382, 413, 414), (370, 369, 400, 401), (384, 383, 414, 415), (371, 370, 401, 402), (385, 384, 415, 416), (372, 371, 402, 403), (386, 385, 416, 417), (373, 372, 403, 404), (387, 386, 417, 418), (374, 373, 404, 405), (388, 387, 418, 419), (375, 374, 405, 406), (389, 388, 419, 420), (376, 375, 406, 407), (390, 389, 420, 421), (410, 409, 440, 441), (397, 396, 427, 428), (424, 423, 454, 455), (411, 410, 441, 442), (398, 397, 428, 429), (425, 424, 455, 456), (412, 411, 442, 443), (399, 398, 429, 430), (426, 425, 456, 457), (413, 412, 443, 444), (400, 399, 430, 431), (893, 426, 457), (414, 413, 444, 445), (401, 400, 431, 432), (415, 414, 445, 446), (402, 401, 432, 433), (416, 415, 446, 447), (403, 402, 433, 434), (417, 416, 447, 448), (404, 403, 434, 435), (418, 417, 448, 449), (405, 404, 435, 436), (419, 418, 449, 450), (406, 405, 436, 437), (420, 419, 450, 451), (407, 406, 437, 438), (421, 420, 451, 452), (408, 407, 438, 439), (422, 421, 452, 453), (409, 408, 439, 440), (396, 737, 427), (423, 422, 453, 454), (443, 442, 473, 474), (430, 429, 460, 461), (457, 456, 487, 488), (444, 443, 474, 475), (431, 430, 461, 462), (893, 457, 488), (445, 444, 475, 476), (432, 431, 462, 463), (446, 445, 476, 477), (433, 432, 463, 464), (447, 446, 477, 478), (434, 433, 464, 465), (448, 447, 478, 479), (435, 434, 465, 466), (449, 448, 479, 480), (436, 435, 466, 467), (450, 449, 480, 481), (437, 436, 467, 468), (451, 450, 481, 482), (438, 437, 468, 469), (452, 451, 482, 483), (439, 438, 469, 470), (453, 452, 483, 484), (440, 439, 470, 471), (427, 737, 458), (454, 453, 484, 485), (441, 440, 471, 472), (428, 427, 458, 459), (455, 454, 485, 486), (442, 441, 472, 473), (429, 428, 459, 460), (456, 455, 486, 487), (476, 475, 506, 507), (463, 462, 493, 494), (477, 476, 507, 508), (464, 463, 494, 495), (478, 477, 508, 509), (465, 464, 495, 496), (479, 478, 509, 510), (466, 465, 496, 497), (480, 479, 510, 511), (467, 466, 497, 498), (481, 480, 511, 512), (468, 467, 498, 499), (482, 481, 512, 513), (469, 468, 499, 500), (483, 482, 513, 514), (470, 469, 500, 501), (484, 483, 514, 515), (471, 470, 501, 502), (458, 737, 489), (485, 484, 515, 516), (472, 471, 502, 503), (459, 458, 489, 490), (486, 485, 516, 517), (473, 472, 503, 504), (460, 459, 490, 491), (487, 486, 517, 518), (474, 473, 504, 505), (461, 460, 491, 492), (488, 487, 518, 519), (475, 474, 505, 506), (462, 461, 492, 493), (893, 488, 519), (509, 508, 539, 540), (496, 495, 526, 527), (510, 509, 540, 541), (497, 496, 527, 528), (511, 510, 541, 542), (498, 497, 528, 529), (512, 511, 542, 543), (499, 498, 529, 530), (513, 512, 543, 544), (500, 499, 530, 531), (514, 513, 544, 545), (501, 500, 531, 532), (515, 514, 545, 546), (502, 501, 532, 533), (489, 737, 520), (516, 515, 546, 547), (503, 502, 533, 534), (490, 489, 520, 521), (517, 516, 547, 548), (504, 503, 534, 535), (491, 490, 521, 522), (518, 517, 548, 549), (505, 504, 535, 536), (492, 491, 522, 523), (519, 518, 549, 550), (506, 505, 536, 537), (493, 492, 523, 524), (893, 519, 550), (507, 506, 537, 538), (494, 493, 524, 525), (508, 507, 538, 539), (495, 494, 525, 526), (542, 541, 572, 573), (529, 528, 559, 560), (543, 542, 573, 574), (530, 529, 560, 561), (544, 543, 574, 575), (531, 530, 561, 562), (545, 544, 575, 576), (532, 531, 562, 563), (546, 545, 576, 577), (533, 532, 563, 564), (520, 737, 551), (547, 546, 577, 578), (534, 533, 564, 565), (521, 520, 551, 552), (548, 547, 578, 579), (535, 534, 565, 566), (522, 521, 552, 553), (549, 548, 579, 580), (536, 535, 566, 567), (523, 522, 553, 554), (550, 549, 580, 581), (537, 536, 567, 568), (524, 523, 554, 555), (893, 550, 581), (538, 537, 568, 569), (525, 524, 555, 556), (539, 538, 569, 570), (526, 525, 556, 557), (540, 539, 570, 571), (527, 526, 557, 558), (541, 540, 571, 572), (528, 527, 558, 559), (575, 574, 605, 606), (562, 561, 592, 593), (576, 575, 606, 607), (563, 562, 593, 594), (577, 576, 607, 608), (564, 563, 594, 595), (551, 737, 582), (578, 577, 608, 609), (565, 564, 595, 596), (552, 551, 582, 583), (579, 578, 609, 610), (566, 565, 596, 597), (553, 552, 583, 584), (580, 579, 610, 611), (567, 566, 597, 598), (554, 553, 584, 585), (581, 580, 611, 612), (568, 567, 598, 599), (555, 554, 585, 586), (893, 581, 612), (569, 568, 599, 600), (556, 555, 586, 587), (570, 569, 600, 601), (557, 556, 587, 588), (571, 570, 601, 602), (558, 557, 588, 589), (572, 571, 602, 603), (559, 558, 589, 590), (573, 572, 603, 604), (560, 559, 590, 591), (574, 573, 604, 605), (561, 560, 591, 592), (608, 607, 638, 639), (595, 594, 625, 626), (582, 737, 613), (609, 608, 639, 640), (596, 595, 626, 627), (583, 582, 613, 614), (610, 609, 640, 641), (597, 596, 627, 628), (584, 583, 614, 615), (611, 610, 641, 642), (598, 597, 628, 629), (585, 584, 615, 616), (612, 611, 642, 643), (599, 598, 629, 630), (586, 585, 616, 617), (893, 612, 643), (600, 599, 630, 631), (587, 586, 617, 618), (601, 600, 631, 632), (588, 587, 618, 619), (602, 601, 632, 633), (589, 588, 619, 620), (603, 602, 633, 634), (590, 589, 620, 621), (604, 603, 634, 635), (591, 590, 621, 622), (605, 604, 635, 636), (592, 591, 622, 623), (606, 605, 636, 637), (593, 592, 623, 624), (607, 606, 637, 638), (594, 593, 624, 625), (614, 613, 644, 645), (641, 640, 671, 672), (628, 627, 658, 659), (615, 614, 645, 646), (642, 641, 672, 673), (629, 628, 659, 660), (616, 615, 646, 647), (643, 642, 673, 674), (630, 629, 660, 661), (617, 616, 647, 648), (893, 643, 674), (631, 630, 661, 662), (618, 617, 648, 649), (632, 631, 662, 663), (619, 618, 649, 650), (633, 632, 663, 664), (620, 619, 650, 651), (634, 633, 664, 665), (621, 620, 651, 652), (635, 634, 665, 666), (622, 621, 652, 653), (636, 635, 666, 667), (623, 622, 653, 654), (637, 636, 667, 668), (624, 623, 654, 655), (638, 637, 668, 669), (625, 624, 655, 656), (639, 638, 669, 670), (626, 625, 656, 657), (613, 737, 644), (640, 639, 670, 671), (627, 626, 657, 658), (647, 646, 677, 678), (674, 673, 704, 705), (661, 660, 691, 692), (648, 647, 678, 679), (893, 674, 705), (662, 661, 692, 693), (649, 648, 679, 680), (663, 662, 693, 694), (650, 649, 680, 681), (664, 663, 694, 695), (651, 650, 681, 682), (665, 664, 695, 696), (652, 651, 682, 683), (666, 665, 696, 697), (653, 652, 683, 684), (667, 666, 697, 698), (654, 653, 684, 685), (668, 667, 698, 699), (655, 654, 685, 686), (669, 668, 699, 700), (656, 655, 686, 687), (670, 669, 700, 701), (657, 656, 687, 688), (644, 737, 675), (671, 670, 701, 702), (658, 657, 688, 689), (645, 644, 675, 676), (672, 671, 702, 703), (659, 658, 689, 690), (646, 645, 676, 677), (673, 672, 703, 704), (660, 659, 690, 691), (680, 679, 710, 711), (694, 693, 724, 725), (681, 680, 711, 712), (695, 694, 725, 726), (682, 681, 712, 713), (696, 695, 726, 727), (683, 682, 713, 714), (697, 696, 727, 728), (684, 683, 714, 715), (698, 697, 728, 729), (685, 684, 715, 716), (699, 698, 729, 730), (686, 685, 716, 717), (700, 699, 730, 731), (687, 686, 717, 718), (701, 700, 731, 732), (688, 687, 718, 719), (675, 737, 706), (702, 701, 732, 733), (689, 688, 719, 720), (676, 675, 706, 707), (703, 702, 733, 734), (690, 689, 720, 721), (677, 676, 707, 708), (704, 703, 734, 735), (691, 690, 721, 722), (678, 677, 708, 709), (705, 704, 735, 736), (692, 691, 722, 723), (679, 678, 709, 710), (893, 705, 736), (693, 692, 723, 724), (713, 712, 744, 745), (727, 726, 758, 759), (714, 713, 745, 746), (728, 727, 759, 760), (715, 714, 746, 747), (729, 728, 760, 761), (716, 715, 747, 748), (730, 729, 761, 762), (717, 716, 748, 749), (731, 730, 762, 763), (718, 717, 749, 750), (732, 731, 763, 764), (719, 718, 750, 751), (706, 737, 738), (733, 732, 764, 765), (720, 719, 751, 752), (707, 706, 738, 739), (734, 733, 765, 766), (721, 720, 752, 753), (708, 707, 739, 740), (735, 734, 766, 767), (722, 721, 753, 754), (709, 708, 740, 741), (736, 735, 767, 768), (723, 722, 754, 755), (710, 709, 741, 742), (893, 736, 768), (724, 723, 755, 756), (711, 710, 742, 743), (725, 724, 756, 757), (712, 711, 743, 744), (726, 725, 757, 758), (747, 746, 777, 778), (761, 760, 791, 792), (748, 747, 778, 779), (762, 761, 792, 793), (749, 748, 779, 780), (763, 762, 793, 794), (750, 749, 780, 781), (764, 763, 794, 795), (751, 750, 781, 782), (738, 737, 769), (765, 764, 795, 796), (752, 751, 782, 783), (739, 738, 769, 770), (766, 765, 796, 797), (753, 752, 783, 784), (740, 739, 770, 771), (767, 766, 797, 798), (754, 753, 784, 785), (741, 740, 771, 772), (768, 767, 798, 799), (755, 754, 785, 786), (742, 741, 772, 773), (893, 768, 799), (756, 755, 786, 787), (743, 742, 773, 774), (757, 756, 787, 788), (744, 743, 774, 775), (758, 757, 788, 789), (745, 744, 775, 776), (759, 758, 789, 790), (746, 745, 776, 777), (760, 759, 790, 791), (780, 779, 810, 811), (794, 793, 824, 825), (781, 780, 811, 812), (795, 794, 825, 826), (782, 781, 812, 813), (769, 737, 800), (796, 795, 826, 827), (783, 782, 813, 814), (770, 769, 800, 801), (797, 796, 827, 828), (784, 783, 814, 815), (771, 770, 801, 802), (798, 797, 828, 829), (785, 784, 815, 816), (772, 771, 802, 803), (799, 798, 829, 830), (786, 785, 816, 817), (773, 772, 803, 804), (893, 799, 830), (787, 786, 817, 818), (774, 773, 804, 805), (788, 787, 818, 819), (775, 774, 805, 806), (789, 788, 819, 820), (776, 775, 806, 807), (790, 789, 820, 821), (777, 776, 807, 808), (791, 790, 821, 822), (778, 777, 808, 809), (792, 791, 822, 823), (779, 778, 809, 810), (793, 792, 823, 824), (823, 822, 853, 854), (810, 809, 840, 841), (824, 823, 854, 855), (811, 810, 841, 842), (825, 824, 855, 856), (812, 811, 842, 843), (826, 825, 856, 857), (813, 812, 843, 844), (800, 737, 831), (827, 826, 857, 858), (814, 813, 844, 845), (801, 800, 831, 832), (828, 827, 858, 859), (815, 814, 845, 846), (802, 801, 832, 833), (829, 828, 859, 860), (816, 815, 846, 847), (803, 802, 833, 834), (830, 829, 860, 861), (817, 816, 847, 848), (804, 803, 834, 835), (893, 830, 861), (818, 817, 848, 849), (805, 804, 835, 836), (819, 818, 849, 850), (806, 805, 836, 837), (820, 819, 850, 851), (807, 806, 837, 838), (821, 820, 851, 852), (808, 807, 838, 839), (822, 821, 852, 853), (809, 808, 839, 840), (856, 855, 886, 887), (843, 842, 873, 874), (857, 856, 887, 888), (844, 843, 874, 875), (831, 737, 862), (858, 857, 888, 889), (845, 844, 875, 876), (832, 831, 862, 863), (859, 858, 889, 890), (846, 845, 876, 877), (833, 832, 863, 864), (860, 859, 890, 891), (847, 846, 877, 878), (834, 833, 864, 865), (861, 860, 891, 892), (848, 847, 878, 879), (835, 834, 865, 866), (893, 861, 892), (849, 848, 879, 880), (836, 835, 866, 867), (850, 849, 880, 881), (837, 836, 867, 868), (851, 850, 881, 882), (838, 837, 868, 869), (852, 851, 882, 883), (839, 838, 869, 870), (853, 852, 883, 884), (840, 839, 870, 871), (854, 853, 884, 885), (841, 840, 871, 872), (855, 854, 885, 886), (842, 841, 872, 873), (889, 888, 920, 921), (876, 875, 907, 908), (863, 862, 894, 895), (890, 889, 921, 922), (877, 876, 908, 909), (864, 863, 895, 896), (891, 890, 922, 923), (878, 877, 909, 910), (865, 864, 896, 897), (892, 891, 923, 924), (879, 878, 910, 911), (866, 865, 897, 898), (893, 892, 924), (880, 879, 911, 912), (867, 866, 898, 899), (881, 880, 912, 913), (868, 867, 899, 900), (882, 881, 913, 914), (869, 868, 900, 901), (883, 882, 914, 915), (870, 869, 901, 902), (884, 883, 915, 916), (871, 870, 902, 903), (885, 884, 916, 917), (872, 871, 903, 904), (886, 885, 917, 918), (873, 872, 904, 905), (887, 886, 918, 919), (874, 873, 905, 906), (888, 887, 919, 920), (875, 874, 906, 907), (862, 737, 894), (923, 922, 953, 954), (910, 909, 940, 941), (897, 896, 927, 928), (924, 923, 954, 955), (911, 910, 941, 942), (898, 897, 928, 929), (893, 924, 955), (912, 911, 942, 943), (899, 898, 929, 930), (913, 912, 943, 944), (900, 899, 930, 931), (914, 913, 944, 945), (901, 900, 931, 932), (915, 914, 945, 946), (902, 901, 932, 933), (916, 915, 946, 947), (903, 902, 933, 934), (917, 916, 947, 948), (904, 903, 934, 935), (918, 917, 948, 949), (905, 904, 935, 936), (919, 918, 949, 950), (906, 905, 936, 937), (920, 919, 950, 951), (907, 906, 937, 938), (894, 737, 925), (921, 920, 951, 952), (908, 907, 938, 939), (895, 894, 925, 926), (922, 921, 952, 953), (909, 908, 939, 940), (896, 895, 926, 927), (893, 955, 986), (943, 942, 973, 974), (930, 929, 960, 961), (944, 943, 974, 975), (931, 930, 961, 962), (945, 944, 975, 976), (932, 931, 962, 963), (946, 945, 976, 977), (933, 932, 963, 964), (947, 946, 977, 978), (934, 933, 964, 965), (948, 947, 978, 979), (935, 934, 965, 966), (949, 948, 979, 980), (936, 935, 966, 967), (950, 949, 980, 981), (937, 936, 967, 968), (951, 950, 981, 982), (938, 937, 968, 969), (925, 737, 956), (952, 951, 982, 983), (939, 938, 969, 970), (926, 925, 956, 957), (953, 952, 983, 984), (940, 939, 970, 971), (927, 926, 957, 958), (954, 953, 984, 985), (941, 940, 971, 972), (928, 927, 958, 959), (955, 954, 985, 986), (942, 941, 972, 973), (929, 928, 959, 960), (976, 975, 18, 19), (963, 962, 5, 6), (977, 976, 19, 20), (964, 963, 6, 7), (978, 977, 20, 21), (965, 964, 7, 8), (979, 978, 21, 22), (966, 965, 8, 9), (980, 979, 22, 988), (967, 966, 9, 10), (981, 980, 988, 989), (968, 967, 10, 11), (982, 981, 989, 23), (969, 968, 11, 12), (956, 737, 987), (983, 982, 23, 990), (970, 969, 12, 13), (957, 956, 987, 0), (984, 983, 990, 991), (971, 970, 13, 14), (958, 957, 0, 1), (985, 984, 991, 992), (972, 971, 14, 15), (959, 958, 1, 2), (986, 985, 992, 993), (973, 972, 15, 16), (960, 959, 2, 3), (893, 986, 993), (974, 973, 16, 17), (961, 960, 3, 4), (975, 974, 17, 18), (962, 961, 4, 5)])
me_sphere_002.polygons.foreach_set('use_smooth', [True] * 1024)
me_sphere_002.materials.append(mat_handle)
me_sphere_002.use_remesh_preserve_volume = False
me_sphere_002.use_remesh_preserve_attributes = False
me_sphere_002.use_mirror_vertex_groups = False
me_sphere_002.update()
me_cylinder_001 = bpy.data.meshes.new('Cylinder.001')
me_cylinder_001.from_pydata([(0.2041, 0.06, 2.945), (0.2041, 0.06, 4.945), (0.2159, 0.05885, 2.945), (0.2159, 0.05885, 4.945), (0.2271, 0.05543, 2.945), (0.2271, 0.05543, 4.945), (0.2375, 0.04989, 2.945), (0.2375, 0.04989, 4.945), (0.2466, 0.04243, 2.945), (0.2466, 0.04243, 4.945), (0.254, 0.03333, 2.945), (0.254, 0.03333, 4.945), (0.2596, 0.02296, 2.945), (0.2596, 0.02296, 4.945), (0.263, 0.01171, 2.945), (0.263, 0.01171, 4.945), (0.2641, 4.53e-09, 2.945), (0.2641, 4.53e-09, 4.945), (0.263, -0.01171, 2.945), (0.263, -0.01171, 4.945), (0.2596, -0.02296, 2.945), (0.2596, -0.02296, 4.945), (0.254, -0.03333, 2.945), (0.254, -0.03333, 4.945), (0.2466, -0.04243, 2.945), (0.2466, -0.04243, 4.945), (0.2375, -0.04989, 2.945), (0.2375, -0.04989, 4.945), (0.2271, -0.05543, 2.945), (0.2271, -0.05543, 4.945), (0.2159, -0.05885, 2.945), (0.2159, -0.05885, 4.945), (0.2041, -0.06, 2.945), (0.2041, -0.06, 4.945), (0.1924, -0.05885, 2.945), (0.1924, -0.05885, 4.945), (0.1812, -0.05543, 2.945), (0.1812, -0.05543, 4.945), (0.1708, -0.04989, 2.945), (0.1708, -0.04989, 4.945), (0.1617, -0.04243, 2.945), (0.1617, -0.04243, 4.945), (0.1543, -0.03333, 2.945), (0.1543, -0.03333, 4.945), (0.1487, -0.02296, 2.945), (0.1487, -0.02296, 4.945), (0.1453, -0.01171, 2.945), (0.1453, -0.01171, 4.945), (0.1441, 5.794e-08, 2.945), (0.1441, 5.794e-08, 4.945), (0.1453, 0.01171, 2.945), (0.1453, 0.01171, 4.945), (0.1487, 0.02296, 2.945), (0.1487, 0.02296, 4.945), (0.1543, 0.03333, 2.945), (0.1543, 0.03333, 4.945), (0.1617, 0.04243, 2.945), (0.1617, 0.04243, 4.945), (0.1708, 0.04989, 2.945), (0.1708, 0.04989, 4.945), (0.1812, 0.05543, 2.945), (0.1812, 0.05543, 4.945), (0.1924, 0.05885, 2.945), (0.1924, 0.05885, 4.945)], [], [(0, 1, 3, 2), (2, 3, 5, 4), (4, 5, 7, 6), (6, 7, 9, 8), (8, 9, 11, 10), (10, 11, 13, 12), (12, 13, 15, 14), (14, 15, 17, 16), (16, 17, 19, 18), (18, 19, 21, 20), (20, 21, 23, 22), (22, 23, 25, 24), (24, 25, 27, 26), (26, 27, 29, 28), (28, 29, 31, 30), (30, 31, 33, 32), (32, 33, 35, 34), (34, 35, 37, 36), (36, 37, 39, 38), (38, 39, 41, 40), (40, 41, 43, 42), (42, 43, 45, 44), (44, 45, 47, 46), (46, 47, 49, 48), (48, 49, 51, 50), (50, 51, 53, 52), (52, 53, 55, 54), (54, 55, 57, 56), (56, 57, 59, 58), (58, 59, 61, 60), (3, 1, 63, 61, 59, 57, 55, 53, 51, 49, 47, 45, 43, 41, 39, 37, 35, 33, 31, 29, 27, 25, 23, 21, 19, 17, 15, 13, 11, 9, 7, 5), (60, 61, 63, 62), (62, 63, 1, 0), (0, 2, 4, 6, 8, 10, 12, 14, 16, 18, 20, 22, 24, 26, 28, 30, 32, 34, 36, 38, 40, 42, 44, 46, 48, 50, 52, 54, 56, 58, 60, 62)])
me_cylinder_001.polygons.foreach_set('use_smooth', [True] * 34)
me_cylinder_001.materials.append(mat_handle)
me_cylinder_001.use_remesh_preserve_volume = False
me_cylinder_001.use_remesh_preserve_attributes = False
me_cylinder_001.use_mirror_vertex_groups = False
me_cylinder_001.update()
me_cylinder = bpy.data.meshes.new('Cylinder')
me_cylinder.from_pydata([(6.04e-08, 1.0, -0.2), (-6.04e-08, 1.0, 0.2), (0.04907, 0.9988, -0.2), (0.04907, 0.9988, 0.2), (0.09802, 0.9952, -0.2), (0.09802, 0.9952, 0.2), (0.1467, 0.9892, -0.2), (0.1467, 0.9892, 0.2), (0.1951, 0.9808, -0.2), (0.1951, 0.9808, 0.2), (0.243, 0.97, -0.2), (0.243, 0.97, 0.2), (0.2903, 0.9569, -0.2), (0.2903, 0.9569, 0.2), (0.3369, 0.9415, -0.2), (0.3369, 0.9415, 0.2), (0.3827, 0.9239, -0.2), (0.3827, 0.9239, 0.2), (0.4276, 0.904, -0.2), (0.4276, 0.904, 0.2), (0.4714, 0.8819, -0.2), (0.4714, 0.8819, 0.2), (0.5141, 0.8577, -0.2), (0.5141, 0.8577, 0.2), (0.5556, 0.8315, -0.2), (0.5556, 0.8315, 0.2), (0.5957, 0.8032, -0.2), (0.5957, 0.8032, 0.2), (0.6344, 0.773, -0.2), (0.6344, 0.773, 0.2), (0.6716, 0.741, -0.2), (0.6716, 0.741, 0.2), (0.7071, 0.7071, -0.2), (0.7071, 0.7071, 0.2), (0.741, 0.6716, -0.2), (0.741, 0.6716, 0.2), (0.773, 0.6344, -0.2), (0.773, 0.6344, 0.2), (0.8032, 0.5957, -0.2), (0.8032, 0.5957, 0.2), (0.8315, 0.5556, -0.2), (0.8315, 0.5556, 0.2), (0.8577, 0.5141, -0.2), (0.8577, 0.5141, 0.2), (0.8819, 0.4714, -0.2), (0.8819, 0.4714, 0.2), (0.904, 0.4276, -0.2), (0.904, 0.4276, 0.2), (0.9239, 0.3827, -0.2), (0.9239, 0.3827, 0.2), (0.9415, 0.3369, -0.2), (0.9415, 0.3369, 0.2), (0.9569, 0.2903, -0.2), (0.9569, 0.2903, 0.2), (0.97, 0.243, -0.2), (0.97, 0.243, 0.2), (0.9808, 0.1951, -0.2), (0.9808, 0.1951, 0.2), (0.9892, 0.1467, -0.2), (0.9892, 0.1467, 0.2), (0.9952, 0.09802, -0.2), (0.9952, 0.09802, 0.2), (0.9988, 0.04907, -0.2), (0.9988, 0.04907, 0.2), (1.0, -4.013e-07, -0.2), (1.0, -4.013e-07, 0.2), (0.9988, -0.04907, -0.2), (0.9988, -0.04907, 0.2), (0.9952, -0.09802, -0.2), (0.9952, -0.09802, 0.2), (0.9892, -0.1467, -0.2), (0.9892, -0.1467, 0.2), (0.9808, -0.1951, -0.2), (0.9808, -0.1951, 0.2), (0.97, -0.243, -0.2), (0.97, -0.243, 0.2), (0.9569, -0.2903, -0.2), (0.9569, -0.2903, 0.2), (0.9415, -0.3369, -0.2), (0.9415, -0.3369, 0.2), (0.9239, -0.3827, -0.2), (0.9239, -0.3827, 0.2), (0.904, -0.4276, -0.2), (0.904, -0.4276, 0.2), (0.8819, -0.4714, -0.2), (0.8819, -0.4714, 0.2), (0.8577, -0.5141, -0.2), (0.8577, -0.5141, 0.2), (0.8315, -0.5556, -0.2), (0.8315, -0.5556, 0.2), (0.8032, -0.5957, -0.2), (0.8032, -0.5957, 0.2), (0.773, -0.6344, -0.2), (0.773, -0.6344, 0.2), (0.741, -0.6716, -0.2), (0.741, -0.6716, 0.2), (0.7071, -0.7071, -0.2), (0.7071, -0.7071, 0.2), (0.6716, -0.741, -0.2), (0.6716, -0.741, 0.2), (0.6344, -0.773, -0.2), (0.6344, -0.773, 0.2), (0.5957, -0.8032, -0.2), (0.5957, -0.8032, 0.2), (0.5556, -0.8315, -0.2), (0.5556, -0.8315, 0.2), (0.5141, -0.8577, -0.2), (0.5141, -0.8577, 0.2), (0.4714, -0.8819, -0.2), (0.4714, -0.8819, 0.2), (0.4276, -0.904, -0.2), (0.4276, -0.904, 0.2), (0.3827, -0.9239, -0.2), (0.3827, -0.9239, 0.2), (0.3369, -0.9415, -0.2), (0.3369, -0.9415, 0.2), (0.2903, -0.9569, -0.2), (0.2903, -0.9569, 0.2), (0.243, -0.97, -0.2), (0.243, -0.97, 0.2), (0.1951, -0.9808, -0.2), (0.1951, -0.9808, 0.2), (0.1467, -0.9892, -0.2), (0.1467, -0.9892, 0.2), (0.09802, -0.9952, -0.2), (0.09802, -0.9952, 0.2), (0.04907, -0.9988, -0.2), (0.04907, -0.9988, 0.2), (1.88e-06, -1.0, -0.2), (1.76e-06, -1.0, 0.2), (-0.04907, -0.9988, -0.2), (-0.04907, -0.9988, 0.2), (-0.09802, -0.9952, -0.2), (-0.09802, -0.9952, 0.2), (-0.1467, -0.9892, -0.2), (-0.1467, -0.9892, 0.2), (-0.1951, -0.9808, -0.2), (-0.1951, -0.9808, 0.2), (-0.243, -0.97, -0.2), (-0.243, -0.97, 0.2), (-0.2903, -0.9569, -0.2), (-0.2903, -0.9569, 0.2), (-0.3369, -0.9415, -0.2), (-0.3369, -0.9415, 0.2), (-0.3827, -0.9239, -0.2), (-0.3827, -0.9239, 0.2), (-0.4276, -0.904, -0.2), (-0.4276, -0.904, 0.2), (-0.4714, -0.8819, -0.2), (-0.4714, -0.8819, 0.2), (-0.5141, -0.8577, -0.2), (-0.5141, -0.8577, 0.2), (-0.5556, -0.8315, -0.2), (-0.5556, -0.8315, 0.2), (-0.5957, -0.8032, -0.2), (-0.5957, -0.8032, 0.2), (-0.6344, -0.773, -0.2), (-0.6344, -0.773, 0.2), (-0.6716, -0.741, -0.2), (-0.6716, -0.741, 0.2), (-0.7071, -0.7071, -0.2), (-0.7071, -0.7071, 0.2), (-0.7409, -0.6716, -0.2), (-0.7409, -0.6716, 0.2), (-0.773, -0.6344, -0.2), (-0.773, -0.6344, 0.2), (-0.8032, -0.5957, -0.2), (-0.8032, -0.5957, 0.2), (-0.8315, -0.5556, -0.2), (-0.8315, -0.5556, 0.2), (-0.8577, -0.5141, -0.2), (-0.8577, -0.5141, 0.2), (-0.8819, -0.4714, -0.2), (-0.8819, -0.4714, 0.2), (-0.904, -0.4276, -0.2), (-0.904, -0.4276, 0.2), (-0.9239, -0.3827, -0.2), (-0.9239, -0.3827, 0.2), (-0.9415, -0.3369, -0.2), (-0.9415, -0.3369, 0.2), (-0.9569, -0.2903, -0.2), (-0.9569, -0.2903, 0.2), (-0.97, -0.243, -0.2), (-0.97, -0.243, 0.2), (-0.9808, -0.1951, -0.2), (-0.9808, -0.1951, 0.2), (-0.9892, -0.1467, -0.2), (-0.9892, -0.1467, 0.2), (-0.9952, -0.09802, -0.2), (-0.9952, -0.09802, 0.2), (-0.9988, -0.04907, -0.2), (-0.9988, -0.04907, 0.2), (-1.0, -1.419e-06, -0.2), (-1.0, -1.419e-06, 0.2), (-0.9988, 0.04907, -0.2), (-0.9988, 0.04907, 0.2), (-0.9952, 0.09802, -0.2), (-0.9952, 0.09802, 0.2), (-0.9892, 0.1467, -0.2), (-0.9892, 0.1467, 0.2), (-0.9808, 0.1951, -0.2), (-0.9808, 0.1951, 0.2), (-0.97, 0.243, -0.2), (-0.97, 0.243, 0.2), (-0.9569, 0.2903, -0.2), (-0.9569, 0.2903, 0.2), (-0.9415, 0.3369, -0.2), (-0.9415, 0.3369, 0.2), (-0.9239, 0.3827, -0.2), (-0.9239, 0.3827, 0.2), (-0.904, 0.4276, -0.2), (-0.904, 0.4276, 0.2), (-0.8819, 0.4714, -0.2), (-0.8819, 0.4714, 0.2), (-0.8577, 0.5141, -0.2), (-0.8577, 0.5141, 0.2), (-0.8315, 0.5556, -0.2), (-0.8315, 0.5556, 0.2), (-0.8032, 0.5957, -0.2), (-0.8032, 0.5957, 0.2), (-0.773, 0.6344, -0.2), (-0.773, 0.6344, 0.2), (-0.741, 0.6716, -0.2), (-0.741, 0.6716, 0.2), (-0.7071, 0.7071, -0.2), (-0.7071, 0.7071, 0.2), (-0.6716, 0.741, -0.2), (-0.6716, 0.741, 0.2), (-0.6344, 0.773, -0.2), (-0.6344, 0.773, 0.2), (-0.5957, 0.8032, -0.2), (-0.5957, 0.8032, 0.2), (-0.5556, 0.8315, -0.2), (-0.5556, 0.8315, 0.2), (-0.5141, 0.8577, -0.2), (-0.5141, 0.8577, 0.2), (-0.4714, 0.8819, -0.2), (-0.4714, 0.8819, 0.2), (-0.4276, 0.904, -0.2), (-0.4276, 0.904, 0.2), (-0.3827, 0.9239, -0.2), (-0.3827, 0.9239, 0.2), (-0.3369, 0.9415, -0.2), (-0.3369, 0.9415, 0.2), (-0.2903, 0.9569, -0.2), (-0.2903, 0.9569, 0.2), (-0.243, 0.97, -0.2), (-0.243, 0.97, 0.2), (-0.1951, 0.9808, -0.2), (-0.1951, 0.9808, 0.2), (-0.1467, 0.9892, -0.2), (-0.1467, 0.9892, 0.2), (-0.09801, 0.9952, -0.2), (-0.09801, 0.9952, 0.2), (-0.04906, 0.9988, -0.2), (-0.04906, 0.9988, 0.2), (2.388e-07, 0.6802, -0.3556), (1.898e-07, 0.6802, 0.3556), (0.03338, 0.6794, -0.3556), (0.03338, 0.6794, 0.3556), (0.06667, 0.677, -0.3556), (0.06667, 0.677, 0.3556), (0.09981, 0.6729, -0.3556), (0.09981, 0.6729, 0.3556), (0.1327, 0.6672, -0.3556), (0.1327, 0.6672, 0.3556), (0.1653, 0.6598, -0.3556), (0.1653, 0.6598, 0.3556), (0.1975, 0.6509, -0.3556), (0.1975, 0.6509, 0.3556), (0.2292, 0.6405, -0.3556), (0.2292, 0.6405, 0.3556), (0.2603, 0.6285, -0.3556), (0.2603, 0.6285, 0.3556), (0.2908, 0.6149, -0.3556), (0.2908, 0.6149, 0.3556), (0.3207, 0.5999, -0.3556), (0.3207, 0.5999, 0.3556), (0.3497, 0.5835, -0.3556), (0.3497, 0.5835, 0.3556), (0.3779, 0.5656, -0.3556), (0.3779, 0.5656, 0.3556), (0.4052, 0.5464, -0.3556), (0.4052, 0.5464, 0.3556), (0.4315, 0.5258, -0.3556), (0.4315, 0.5258, 0.3556), (0.4568, 0.504, -0.3556), (0.4568, 0.504, 0.3556), (0.481, 0.481, -0.3556), (0.481, 0.481, 0.3556), (0.504, 0.4568, -0.3556), (0.504, 0.4568, 0.3556), (0.5258, 0.4315, -0.3556), (0.5258, 0.4315, 0.3556), (0.5464, 0.4052, -0.3556), (0.5464, 0.4052, 0.3556), (0.5656, 0.3779, -0.3556), (0.5656, 0.3779, 0.3556), (0.5835, 0.3497, -0.3556), (0.5835, 0.3497, 0.3556), (0.5999, 0.3207, -0.3556), (0.5999, 0.3207, 0.3556), (0.6149, 0.2908, -0.3556), (0.6149, 0.2908, 0.3556), (0.6285, 0.2603, -0.3556), (0.6285, 0.2603, 0.3556), (0.6405, 0.2292, -0.3556), (0.6405, 0.2292, 0.3556), (0.6509, 0.1975, -0.3556), (0.6509, 0.1975, 0.3556), (0.6598, 0.1653, -0.3556), (0.6598, 0.1653, 0.3556), (0.6672, 0.1327, -0.3556), (0.6672, 0.1327, 0.3556), (0.6729, 0.09981, -0.3556), (0.6729, 0.09981, 0.3556), (0.677, 0.06667, -0.3556), (0.677, 0.06667, 0.3556), (0.6794, 0.03338, -0.3556), (0.6794, 0.03338, 0.3556), (0.6802, -3.954e-07, -0.3556), (0.6802, -3.954e-07, 0.3556), (0.6794, -0.03338, -0.3556), (0.6794, -0.03338, 0.3556), (0.677, -0.06667, -0.3556), (0.677, -0.06667, 0.3556), (0.6729, -0.09981, -0.3556), (0.6729, -0.09981, 0.3556), (0.6672, -0.1327, -0.3556), (0.6672, -0.1327, 0.3556), (0.6598, -0.1653, -0.3556), (0.6598, -0.1653, 0.3556), (0.6509, -0.1975, -0.3556), (0.6509, -0.1975, 0.3556), (0.6405, -0.2292, -0.3556), (0.6405, -0.2292, 0.3556), (0.6285, -0.2603, -0.3556), (0.6285, -0.2603, 0.3556), (0.6149, -0.2908, -0.3556), (0.6149, -0.2908, 0.3556), (0.5999, -0.3207, -0.3556), (0.5999, -0.3207, 0.3556), (0.5835, -0.3497, -0.3556), (0.5835, -0.3497, 0.3556), (0.5656, -0.3779, -0.3556), (0.5656, -0.3779, 0.3556), (0.5464, -0.4052, -0.3556), (0.5464, -0.4052, 0.3556), (0.5258, -0.4315, -0.3556), (0.5258, -0.4315, 0.3556), (0.504, -0.4568, -0.3556), (0.504, -0.4568, 0.3556), (0.481, -0.481, -0.3556), (0.481, -0.481, 0.3556), (0.4568, -0.504, -0.3556), (0.4568, -0.504, 0.3556), (0.4315, -0.5258, -0.3556), (0.4315, -0.5258, 0.3556), (0.4052, -0.5464, -0.3556), (0.4052, -0.5464, 0.3556), (0.3779, -0.5656, -0.3556), (0.3779, -0.5656, 0.3556), (0.3497, -0.5835, -0.3556), (0.3497, -0.5835, 0.3556), (0.3207, -0.5999, -0.3556), (0.3207, -0.5999, 0.3556), (0.2908, -0.6149, -0.3556), (0.2908, -0.6149, 0.3556), (0.2603, -0.6285, -0.3556), (0.2603, -0.6285, 0.3556), (0.2292, -0.6405, -0.3556), (0.2292, -0.6405, 0.3556), (0.1975, -0.6509, -0.3556), (0.1975, -0.6509, 0.3556), (0.1653, -0.6598, -0.3556), (0.1653, -0.6598, 0.3556), (0.1327, -0.6672, -0.3556), (0.1327, -0.6672, 0.3556), (0.09981, -0.6729, -0.3556), (0.09981, -0.6729, 0.3556), (0.06668, -0.677, -0.3556), (0.06668, -0.677, 0.3556), (0.03338, -0.6794, -0.3556), (0.03338, -0.6794, 0.3556), (1.477e-06, -0.6802, -0.3556), (1.428e-06, -0.6802, 0.3556), (-0.03338, -0.6794, -0.3556), (-0.03338, -0.6794, 0.3556), (-0.06667, -0.677, -0.3556), (-0.06667, -0.677, 0.3556), (-0.09981, -0.6729, -0.3556), (-0.09981, -0.6729, 0.3556), (-0.1327, -0.6672, -0.3556), (-0.1327, -0.6672, 0.3556), (-0.1653, -0.6598, -0.3556), (-0.1653, -0.6598, 0.3556), (-0.1975, -0.6509, -0.3556), (-0.1975, -0.6509, 0.3556), (-0.2292, -0.6405, -0.3556), (-0.2292, -0.6405, 0.3556), (-0.2603, -0.6285, -0.3556), (-0.2603, -0.6285, 0.3556), (-0.2908, -0.6149, -0.3556), (-0.2908, -0.6149, 0.3556), (-0.3207, -0.5999, -0.3556), (-0.3207, -0.5999, 0.3556), (-0.3497, -0.5835, -0.3556), (-0.3497, -0.5835, 0.3556), (-0.3779, -0.5656, -0.3556), (-0.3779, -0.5656, 0.3556), (-0.4052, -0.5464, -0.3556), (-0.4052, -0.5464, 0.3556), (-0.4315, -0.5258, -0.3556), (-0.4315, -0.5258, 0.3556), (-0.4568, -0.504, -0.3556), (-0.4568, -0.504, 0.3556), (-0.481, -0.481, -0.3556), (-0.481, -0.481, 0.3556), (-0.504, -0.4568, -0.3556), (-0.504, -0.4568, 0.3556), (-0.5258, -0.4315, -0.3556), (-0.5258, -0.4315, 0.3556), (-0.5464, -0.4052, -0.3556), (-0.5464, -0.4052, 0.3556), (-0.5656, -0.3779, -0.3556), (-0.5656, -0.3779, 0.3556), (-0.5835, -0.3497, -0.3556), (-0.5835, -0.3497, 0.3556), (-0.5999, -0.3207, -0.3556), (-0.5999, -0.3207, 0.3556), (-0.6149, -0.2908, -0.3556), (-0.6149, -0.2908, 0.3556), (-0.6285, -0.2603, -0.3556), (-0.6285, -0.2603, 0.3556), (-0.6405, -0.2292, -0.3556), (-0.6405, -0.2292, 0.3556), (-0.6509, -0.1975, -0.3556), (-0.6509, -0.1975, 0.3556), (-0.6598, -0.1653, -0.3556), (-0.6598, -0.1653, 0.3556), (-0.6672, -0.1327, -0.3556), (-0.6672, -0.1327, 0.3556), (-0.6729, -0.09981, -0.3556), (-0.6729, -0.09981, 0.3556), (-0.677, -0.06668, -0.3556), (-0.677, -0.06668, 0.3556), (-0.6794, -0.03338, -0.3556), (-0.6794, -0.03338, 0.3556), (-0.6802, -1.087e-06, -0.3556), (-0.6802, -1.087e-06, 0.3556), (-0.6794, 0.03338, -0.3556), (-0.6794, 0.03338, 0.3556), (-0.677, 0.06667, -0.3556), (-0.677, 0.06667, 0.3556), (-0.6729, 0.09981, -0.3556), (-0.6729, 0.09981, 0.3556), (-0.6672, 0.1327, -0.3556), (-0.6672, 0.1327, 0.3556), (-0.6598, 0.1653, -0.3556), (-0.6598, 0.1653, 0.3556), (-0.6509, 0.1975, -0.3556), (-0.6509, 0.1975, 0.3556), (-0.6405, 0.2292, -0.3556), (-0.6405, 0.2292, 0.3556), (-0.6285, 0.2603, -0.3556), (-0.6285, 0.2603, 0.3556), (-0.6149, 0.2908, -0.3556), (-0.6149, 0.2908, 0.3556), (-0.5999, 0.3207, -0.3556), (-0.5999, 0.3207, 0.3556), (-0.5835, 0.3497, -0.3556), (-0.5835, 0.3497, 0.3556), (-0.5656, 0.3779, -0.3556), (-0.5656, 0.3779, 0.3556), (-0.5464, 0.4052, -0.3556), (-0.5464, 0.4052, 0.3556), (-0.5258, 0.4315, -0.3556), (-0.5258, 0.4315, 0.3556), (-0.504, 0.4568, -0.3556), (-0.504, 0.4568, 0.3556), (-0.481, 0.481, -0.3556), (-0.481, 0.481, 0.3556), (-0.4568, 0.504, -0.3556), (-0.4568, 0.504, 0.3556), (-0.4315, 0.5258, -0.3556), (-0.4315, 0.5258, 0.3556), (-0.4052, 0.5464, -0.3556), (-0.4052, 0.5464, 0.3556), (-0.3779, 0.5656, -0.3556), (-0.3779, 0.5656, 0.3556), (-0.3497, 0.5835, -0.3556), (-0.3497, 0.5835, 0.3556), (-0.3207, 0.5999, -0.3556), (-0.3207, 0.5999, 0.3556), (-0.2908, 0.6149, -0.3556), (-0.2908, 0.6149, 0.3556), (-0.2603, 0.6285, -0.3556), (-0.2603, 0.6285, 0.3556), (-0.2292, 0.6405, -0.3556), (-0.2292, 0.6405, 0.3556), (-0.1975, 0.6509, -0.3556), (-0.1975, 0.6509, 0.3556), (-0.1653, 0.6598, -0.3556), (-0.1653, 0.6598, 0.3556), (-0.1327, 0.6672, -0.3556), (-0.1327, 0.6672, 0.3556), (-0.09981, 0.6729, -0.3556), (-0.09981, 0.6729, 0.3556), (-0.06667, 0.677, -0.3556), (-0.06667, 0.677, 0.3556), (-0.03338, 0.6794, -0.3556), (-0.03338, 0.6794, 0.3556), (6.392e-07, 0.1017, -0.3556), (6.776e-07, 0.1017, 0.3556), (0.004992, 0.1016, -0.3556), (0.004992, 0.1016, 0.3556), (0.009971, 0.1012, -0.3556), (0.009971, 0.1012, 0.3556), (0.01493, 0.1006, -0.3556), (0.01493, 0.1006, 0.3556), (0.01985, 0.09977, -0.3556), (0.01985, 0.09977, 0.3556), (0.02472, 0.09867, -0.3556), (0.02472, 0.09867, 0.3556), (0.02953, 0.09734, -0.3556), (0.02953, 0.09734, 0.3556), (0.03427, 0.09578, -0.3556), (0.03427, 0.09578, 0.3556), (0.03893, 0.09398, -0.3556), (0.03893, 0.09398, 0.3556), (0.04349, 0.09196, -0.3556), (0.04349, 0.09196, 0.3556), (0.04795, 0.08971, -0.3556), (0.04795, 0.08971, 0.3556), (0.0523, 0.08725, -0.3556), (0.0523, 0.08725, 0.3556), (0.05651, 0.08458, -0.3556), (0.05651, 0.08458, 0.3556), (0.0606, 0.0817, -0.3556), (0.0606, 0.0817, 0.3556), (0.06453, 0.07863, -0.3556), (0.06453, 0.07863, 0.3556), (0.06831, 0.07537, -0.3556), (0.06831, 0.07537, 0.3556), (0.07193, 0.07193, -0.3556), (0.07193, 0.07193, 0.3556), (0.07537, 0.06831, -0.3556), (0.07537, 0.06831, 0.3556), (0.07863, 0.06453, -0.3556), (0.07863, 0.06453, 0.3556), (0.08171, 0.0606, -0.3556), (0.08171, 0.0606, 0.3556), (0.08458, 0.05651, -0.3556), (0.08458, 0.05651, 0.3556), (0.08725, 0.0523, -0.3556), (0.08725, 0.0523, 0.3556), (0.08971, 0.04795, -0.3556), (0.08971, 0.04795, 0.3556), (0.09196, 0.04349, -0.3556), (0.09196, 0.04349, 0.3556), (0.09398, 0.03893, -0.3556), (0.09398, 0.03893, 0.3556), (0.09578, 0.03427, -0.3556), (0.09578, 0.03427, 0.3556), (0.09734, 0.02953, -0.3556), (0.09734, 0.02953, 0.3556), (0.09867, 0.02472, -0.3556), (0.09867, 0.02472, 0.3556), (0.09977, 0.01984, -0.3556), (0.09977, 0.01984, 0.3556), (0.1006, 0.01493, -0.3556), (0.1006, 0.01493, 0.3556), (0.1012, 0.00997, -0.3556), (0.1012, 0.00997, 0.3556), (0.1016, 0.004991, -0.3556), (0.1016, 0.004991, 0.3556), (0.1017, -4.611e-07, -0.3556), (0.1017, -4.611e-07, 0.3556), (0.1016, -0.004992, -0.3556), (0.1016, -0.004992, 0.3556), (0.1012, -0.009971, -0.3556), (0.1012, -0.009971, 0.3556), (0.1006, -0.01493, -0.3556), (0.1006, -0.01493, 0.3556), (0.09977, -0.01985, -0.3556), (0.09977, -0.01985, 0.3556), (0.09867, -0.02472, -0.3556), (0.09867, -0.02472, 0.3556), (0.09734, -0.02953, -0.3556), (0.09734, -0.02953, 0.3556), (0.09578, -0.03427, -0.3556), (0.09578, -0.03427, 0.3556), (0.09398, -0.03893, -0.3556), (0.09398, -0.03893, 0.3556), (0.09196, -0.04349, -0.3556), (0.09196, -0.04349, 0.3556), (0.08971, -0.04795, -0.3556), (0.08971, -0.04795, 0.3556), (0.08725, -0.0523, -0.3556), (0.08725, -0.0523, 0.3556), (0.08458, -0.05651, -0.3556), (0.08458, -0.05651, 0.3556), (0.08171, -0.0606, -0.3556), (0.08171, -0.0606, 0.3556), (0.07863, -0.06453, -0.3556), (0.07863, -0.06453, 0.3556), (0.07537, -0.06831, -0.3556), (0.07537, -0.06831, 0.3556), (0.07193, -0.07193, -0.3556), (0.07193, -0.07193, 0.3556), (0.06831, -0.07537, -0.3556), (0.06831, -0.07537, 0.3556), (0.06453, -0.07863, -0.3556), (0.06453, -0.07863, 0.3556), (0.0606, -0.0817, -0.3556), (0.0606, -0.0817, 0.3556), (0.05651, -0.08458, -0.3556), (0.05651, -0.08458, 0.3556), (0.0523, -0.08725, -0.3556), (0.0523, -0.08725, 0.3556), (0.04795, -0.08971, -0.3556), (0.04795, -0.08971, 0.3556), (0.04349, -0.09196, -0.3556), (0.04349, -0.09196, 0.3556), (0.03893, -0.09398, -0.3556), (0.03893, -0.09398, 0.3556), (0.03427, -0.09578, -0.3556), (0.03427, -0.09578, 0.3556), (0.02953, -0.09734, -0.3556), (0.02953, -0.09734, 0.3556), (0.02472, -0.09867, -0.3556), (0.02472, -0.09867, 0.3556), (0.01985, -0.09977, -0.3556), (0.01985, -0.09977, 0.3556), (0.01493, -0.1006, -0.3556), (0.01493, -0.1006, 0.3556), (0.009971, -0.1012, -0.3556), (0.009971, -0.1012, 0.3556), (0.004992, -0.1016, -0.3556), (0.004992, -0.1016, 0.3556), (8.244e-07, -0.1017, -0.3556), (8.627e-07, -0.1017, 0.3556), (-0.00499, -0.1016, -0.3556), (-0.00499, -0.1016, 0.3556), (-0.00997, -0.1012, -0.3556), (-0.00997, -0.1012, 0.3556), (-0.01492, -0.1006, -0.3556), (-0.01492, -0.1006, 0.3556), (-0.01984, -0.09977, -0.3556), (-0.01984, -0.09977, 0.3556), (-0.02472, -0.09867, -0.3556), (-0.02472, -0.09867, 0.3556), (-0.02953, -0.09734, -0.3556), (-0.02953, -0.09734, 0.3556), (-0.03427, -0.09578, -0.3556), (-0.03427, -0.09578, 0.3556), (-0.03893, -0.09398, -0.3556), (-0.03893, -0.09398, 0.3556), (-0.04349, -0.09196, -0.3556), (-0.04349, -0.09196, 0.3556), (-0.04795, -0.08971, -0.3556), (-0.04795, -0.08971, 0.3556), (-0.05229, -0.08725, -0.3556), (-0.05229, -0.08725, 0.3556), (-0.05651, -0.08458, -0.3556), (-0.05651, -0.08458, 0.3556), (-0.0606, -0.0817, -0.3556), (-0.0606, -0.0817, 0.3556), (-0.06453, -0.07863, -0.3556), (-0.06453, -0.07863, 0.3556), (-0.06831, -0.07537, -0.3556), (-0.06831, -0.07537, 0.3556), (-0.07193, -0.07193, -0.3556), (-0.07193, -0.07193, 0.3556), (-0.07537, -0.06831, -0.3556), (-0.07537, -0.06831, 0.3556), (-0.07863, -0.06453, -0.3556), (-0.07863, -0.06453, 0.3556), (-0.0817, -0.0606, -0.3556), (-0.0817, -0.0606, 0.3556), (-0.08458, -0.05651, -0.3556), (-0.08458, -0.05651, 0.3556), (-0.08725, -0.0523, -0.3556), (-0.08725, -0.0523, 0.3556), (-0.08971, -0.04795, -0.3556), (-0.08971, -0.04795, 0.3556), (-0.09196, -0.04349, -0.3556), (-0.09196, -0.04349, 0.3556), (-0.09398, -0.03893, -0.3556), (-0.09398, -0.03893, 0.3556), (-0.09578, -0.03427, -0.3556), (-0.09578, -0.03427, 0.3556), (-0.09734, -0.02953, -0.3556), (-0.09734, -0.02953, 0.3556), (-0.09867, -0.02472, -0.3556), (-0.09867, -0.02472, 0.3556), (-0.09977, -0.01985, -0.3556), (-0.09977, -0.01985, 0.3556), (-0.1006, -0.01493, -0.3556), (-0.1006, -0.01493, 0.3556), (-0.1012, -0.009971, -0.3556), (-0.1012, -0.009971, 0.3556), (-0.1016, -0.004992, -0.3556), (-0.1016, -0.004992, 0.3556), (-0.1017, -5.646e-07, -0.3556), (-0.1017, -5.646e-07, 0.3556), (-0.1016, 0.004991, -0.3556), (-0.1016, 0.004991, 0.3556), (-0.1012, 0.00997, -0.3556), (-0.1012, 0.00997, 0.3556), (-0.1006, 0.01493, -0.3556), (-0.1006, 0.01493, 0.3556), (-0.09977, 0.01984, -0.3556), (-0.09977, 0.01984, 0.3556), (-0.09867, 0.02472, -0.3556), (-0.09867, 0.02472, 0.3556), (-0.09734, 0.02953, -0.3556), (-0.09734, 0.02953, 0.3556), (-0.09578, 0.03427, -0.3556), (-0.09578, 0.03427, 0.3556), (-0.09398, 0.03893, -0.3556), (-0.09398, 0.03893, 0.3556), (-0.09196, 0.04349, -0.3556), (-0.09196, 0.04349, 0.3556), (-0.08971, 0.04795, -0.3556), (-0.08971, 0.04795, 0.3556), (-0.08725, 0.0523, -0.3556), (-0.08725, 0.0523, 0.3556), (-0.08458, 0.05651, -0.3556), (-0.08458, 0.05651, 0.3556), (-0.0817, 0.0606, -0.3556), (-0.0817, 0.0606, 0.3556), (-0.07863, 0.06453, -0.3556), (-0.07863, 0.06453, 0.3556), (-0.07537, 0.06831, -0.3556), (-0.07537, 0.06831, 0.3556), (-0.07193, 0.07193, -0.3556), (-0.07193, 0.07193, 0.3556), (-0.06831, 0.07537, -0.3556), (-0.06831, 0.07537, 0.3556), (-0.06453, 0.07863, -0.3556), (-0.06453, 0.07863, 0.3556), (-0.0606, 0.0817, -0.3556), (-0.0606, 0.0817, 0.3556), (-0.05651, 0.08458, -0.3556), (-0.05651, 0.08458, 0.3556), (-0.0523, 0.08725, -0.3556), (-0.0523, 0.08725, 0.3556), (-0.04795, 0.08971, -0.3556), (-0.04795, 0.08971, 0.3556), (-0.04349, 0.09196, -0.3556), (-0.04349, 0.09196, 0.3556), (-0.03893, 0.09398, -0.3556), (-0.03893, 0.09398, 0.3556), (-0.03427, 0.09578, -0.3556), (-0.03427, 0.09578, 0.3556), (-0.02953, 0.09734, -0.3556), (-0.02953, 0.09734, 0.3556), (-0.02472, 0.09867, -0.3556), (-0.02472, 0.09867, 0.3556), (-0.01984, 0.09977, -0.3556), (-0.01984, 0.09977, 0.3556), (-0.01492, 0.1006, -0.3556), (-0.01492, 0.1006, 0.3556), (-0.00997, 0.1012, -0.3556), (-0.00997, 0.1012, 0.3556), (-0.00499, 0.1016, -0.3556), (-0.00499, 0.1016, 0.3556)], [], [(0, 2, 3, 1), (2, 4, 5, 3), (4, 6, 7, 5), (6, 8, 9, 7), (8, 10, 11, 9), (10, 12, 13, 11), (12, 14, 15, 13), (14, 16, 17, 15), (16, 18, 19, 17), (18, 20, 21, 19), (20, 22, 23, 21), (22, 24, 25, 23), (24, 26, 27, 25), (26, 28, 29, 27), (28, 30, 31, 29), (30, 32, 33, 31), (32, 34, 35, 33), (34, 36, 37, 35), (36, 38, 39, 37), (38, 40, 41, 39), (40, 42, 43, 41), (42, 44, 45, 43), (44, 46, 47, 45), (46, 48, 49, 47), (48, 50, 51, 49), (50, 52, 53, 51), (52, 54, 55, 53), (54, 56, 57, 55), (56, 58, 59, 57), (58, 60, 61, 59), (60, 62, 63, 61), (62, 64, 65, 63), (64, 66, 67, 65), (66, 68, 69, 67), (68, 70, 71, 69), (70, 72, 73, 71), (72, 74, 75, 73), (74, 76, 77, 75), (76, 78, 79, 77), (78, 80, 81, 79), (80, 82, 83, 81), (82, 84, 85, 83), (84, 86, 87, 85), (86, 88, 89, 87), (88, 90, 91, 89), (90, 92, 93, 91), (92, 94, 95, 93), (94, 96, 97, 95), (96, 98, 99, 97), (98, 100, 101, 99), (100, 102, 103, 101), (102, 104, 105, 103), (104, 106, 107, 105), (106, 108, 109, 107), (108, 110, 111, 109), (110, 112, 113, 111), (112, 114, 115, 113), (114, 116, 117, 115), (116, 118, 119, 117), (118, 120, 121, 119), (120, 122, 123, 121), (122, 124, 125, 123), (124, 126, 127, 125), (126, 128, 129, 127), (128, 130, 131, 129), (130, 132, 133, 131), (132, 134, 135, 133), (134, 136, 137, 135), (136, 138, 139, 137), (138, 140, 141, 139), (140, 142, 143, 141), (142, 144, 145, 143), (144, 146, 147, 145), (146, 148, 149, 147), (148, 150, 151, 149), (150, 152, 153, 151), (152, 154, 155, 153), (154, 156, 157, 155), (156, 158, 159, 157), (158, 160, 161, 159), (160, 162, 163, 161), (162, 164, 165, 163), (164, 166, 167, 165), (166, 168, 169, 167), (168, 170, 171, 169), (170, 172, 173, 171), (172, 174, 175, 173), (174, 176, 177, 175), (176, 178, 179, 177), (178, 180, 181, 179), (180, 182, 183, 181), (182, 184, 185, 183), (184, 186, 187, 185), (186, 188, 189, 187), (188, 190, 191, 189), (190, 192, 193, 191), (192, 194, 195, 193), (194, 196, 197, 195), (196, 198, 199, 197), (198, 200, 201, 199), (200, 202, 203, 201), (202, 204, 205, 203), (204, 206, 207, 205), (206, 208, 209, 207), (208, 210, 211, 209), (210, 212, 213, 211), (212, 214, 215, 213), (214, 216, 217, 215), (216, 218, 219, 217), (218, 220, 221, 219), (220, 222, 223, 221), (222, 224, 225, 223), (224, 226, 227, 225), (226, 228, 229, 227), (228, 230, 231, 229), (230, 232, 233, 231), (232, 234, 235, 233), (234, 236, 237, 235), (236, 238, 239, 237), (238, 240, 241, 239), (240, 242, 243, 241), (242, 244, 245, 243), (244, 246, 247, 245), (246, 248, 249, 247), (248, 250, 251, 249), (250, 252, 253, 251), (252, 254, 255, 253), (254, 0, 1, 255), (238, 236, 492, 494), (167, 169, 425, 423), (30, 28, 284, 286), (237, 239, 495, 493), (100, 98, 354, 356), (29, 31, 287, 285), (170, 168, 424, 426), (99, 101, 357, 355), (240, 238, 494, 496), (169, 171, 427, 425), (32, 30, 286, 288), (239, 241, 497, 495), (102, 100, 356, 358), (31, 33, 289, 287), (172, 170, 426, 428), (101, 103, 359, 357), (242, 240, 496, 498), (171, 173, 429, 427), (34, 32, 288, 290), (241, 243, 499, 497), (104, 102, 358, 360), (33, 35, 291, 289), (174, 172, 428, 430), (103, 105, 361, 359), (244, 242, 498, 500), (173, 175, 431, 429), (36, 34, 290, 292), (243, 245, 501, 499), (106, 104, 360, 362), (35, 37, 293, 291), (176, 174, 430, 432), (105, 107, 363, 361), (246, 244, 500, 502), (175, 177, 433, 431), (38, 36, 292, 294), (245, 247, 503, 501), (108, 106, 362, 364), (37, 39, 295, 293), (178, 176, 432, 434), (107, 109, 365, 363), (248, 246, 502, 504), (177, 179, 435, 433), (40, 38, 294, 296), (247, 249, 505, 503), (110, 108, 364, 366), (39, 41, 297, 295), (180, 178, 434, 436), (109, 111, 367, 365), (250, 248, 504, 506), (179, 181, 437, 435), (42, 40, 296, 298), (249, 251, 507, 505), (112, 110, 366, 368), (41, 43, 299, 297), (182, 180, 436, 438), (111, 113, 369, 367), (252, 250, 506, 508), (181, 183, 439, 437), (44, 42, 298, 300), (251, 253, 509, 507), (114, 112, 368, 370), (43, 45, 301, 299), (184, 182, 438, 440), (113, 115, 371, 369), (254, 252, 508, 510), (183, 185, 441, 439), (46, 44, 300, 302), (253, 255, 511, 509), (116, 114, 370, 372), (45, 47, 303, 301), (186, 184, 440, 442), (115, 117, 373, 371), (0, 254, 510, 256), (185, 187, 443, 441), (48, 46, 302, 304), (255, 1, 257, 511), (118, 116, 372, 374), (47, 49, 305, 303), (188, 186, 442, 444), (117, 119, 375, 373), (187, 189, 445, 443), (50, 48, 304, 306), (120, 118, 374, 376), (49, 51, 307, 305), (190, 188, 444, 446), (119, 121, 377, 375), (189, 191, 447, 445), (52, 50, 306, 308), (122, 120, 376, 378), (51, 53, 309, 307), (192, 190, 446, 448), (121, 123, 379, 377), (191, 193, 449, 447), (54, 52, 308, 310), (124, 122, 378, 380), (53, 55, 311, 309), (194, 192, 448, 450), (123, 125, 381, 379), (193, 195, 451, 449), (56, 54, 310, 312), (126, 124, 380, 382), (55, 57, 313, 311), (196, 194, 450, 452), (125, 127, 383, 381), (195, 197, 453, 451), (58, 56, 312, 314), (128, 126, 382, 384), (57, 59, 315, 313), (198, 196, 452, 454), (127, 129, 385, 383), (197, 199, 455, 453), (60, 58, 314, 316), (130, 128, 384, 386), (59, 61, 317, 315), (200, 198, 454, 456), (129, 131, 387, 385), (199, 201, 457, 455), (62, 60, 316, 318), (132, 130, 386, 388), (61, 63, 319, 317), (202, 200, 456, 458), (131, 133, 389, 387), (201, 203, 459, 457), (64, 62, 318, 320), (134, 132, 388, 390), (63, 65, 321, 319), (204, 202, 458, 460), (133, 135, 391, 389), (203, 205, 461, 459), (66, 64, 320, 322), (136, 134, 390, 392), (65, 67, 323, 321), (206, 204, 460, 462), (135, 137, 393, 391), (205, 207, 463, 461), (68, 66, 322, 324), (138, 136, 392, 394), (67, 69, 325, 323), (208, 206, 462, 464), (137, 139, 395, 393), (207, 209, 465, 463), (70, 68, 324, 326), (140, 138, 394, 396), (69, 71, 327, 325), (2, 0, 256, 258), (210, 208, 464, 466), (139, 141, 397, 395), (1, 3, 259, 257), (209, 211, 467, 465), (72, 70, 326, 328), (142, 140, 396, 398), (71, 73, 329, 327), (212, 210, 466, 468), (141, 143, 399, 397), (4, 2, 258, 260), (211, 213, 469, 467), (74, 72, 328, 330), (3, 5, 261, 259), (144, 142, 398, 400), (73, 75, 331, 329), (214, 212, 468, 470), (143, 145, 401, 399), (6, 4, 260, 262), (213, 215, 471, 469), (76, 74, 330, 332), (5, 7, 263, 261), (146, 144, 400, 402), (75, 77, 333, 331), (216, 214, 470, 472), (145, 147, 403, 401), (8, 6, 262, 264), (215, 217, 473, 471), (78, 76, 332, 334), (7, 9, 265, 263), (148, 146, 402, 404), (77, 79, 335, 333), (218, 216, 472, 474), (147, 149, 405, 403), (10, 8, 264, 266), (217, 219, 475, 473), (80, 78, 334, 336), (9, 11, 267, 265), (150, 148, 404, 406), (79, 81, 337, 335), (220, 218, 474, 476), (149, 151, 407, 405), (12, 10, 266, 268), (219, 221, 477, 475), (82, 80, 336, 338), (11, 13, 269, 267), (152, 150, 406, 408), (81, 83, 339, 337), (222, 220, 476, 478), (151, 153, 409, 407), (14, 12, 268, 270), (221, 223, 479, 477), (84, 82, 338, 340), (13, 15, 271, 269), (154, 152, 408, 410), (83, 85, 341, 339), (224, 222, 478, 480), (153, 155, 411, 409), (16, 14, 270, 272), (223, 225, 481, 479), (86, 84, 340, 342), (15, 17, 273, 271), (156, 154, 410, 412), (85, 87, 343, 341), (226, 224, 480, 482), (155, 157, 413, 411), (18, 16, 272, 274), (225, 227, 483, 481), (88, 86, 342, 344), (17, 19, 275, 273), (158, 156, 412, 414), (87, 89, 345, 343), (228, 226, 482, 484), (157, 159, 415, 413), (20, 18, 274, 276), (227, 229, 485, 483), (90, 88, 344, 346), (19, 21, 277, 275), (160, 158, 414, 416), (89, 91, 347, 345), (230, 228, 484, 486), (159, 161, 417, 415), (22, 20, 276, 278), (229, 231, 487, 485), (92, 90, 346, 348), (21, 23, 279, 277), (162, 160, 416, 418), (91, 93, 349, 347), (232, 230, 486, 488), (161, 163, 419, 417), (24, 22, 278, 280), (231, 233, 489, 487), (94, 92, 348, 350), (23, 25, 281, 279), (164, 162, 418, 420), (93, 95, 351, 349), (234, 232, 488, 490), (163, 165, 421, 419), (26, 24, 280, 282), (233, 235, 491, 489), (96, 94, 350, 352), (25, 27, 283, 281), (166, 164, 420, 422), (95, 97, 353, 351), (236, 234, 490, 492), (165, 167, 423, 421), (28, 26, 282, 284), (235, 237, 493, 491), (98, 96, 352, 354), (27, 29, 285, 283), (168, 166, 422, 424), (97, 99, 355, 353), (331, 333, 589, 587), (438, 436, 692, 694), (334, 332, 588, 590), (437, 439, 695, 693), (333, 335, 591, 589), (440, 438, 694, 696), (336, 334, 590, 592), (439, 441, 697, 695), (335, 337, 593, 591), (442, 440, 696, 698), (338, 336, 592, 594), (441, 443, 699, 697), (337, 339, 595, 593), (444, 442, 698, 700), (340, 338, 594, 596), (443, 445, 701, 699), (339, 341, 597, 595), (446, 444, 700, 702), (342, 340, 596, 598), (445, 447, 703, 701), (341, 343, 599, 597), (448, 446, 702, 704), (344, 342, 598, 600), (447, 449, 705, 703), (343, 345, 601, 599), (450, 448, 704, 706), (346, 344, 600, 602), (449, 451, 707, 705), (345, 347, 603, 601), (452, 450, 706, 708), (348, 346, 602, 604), (451, 453, 709, 707), (347, 349, 605, 603), (454, 452, 708, 710), (350, 348, 604, 606), (453, 455, 711, 709), (349, 351, 607, 605), (456, 454, 710, 712), (352, 350, 606, 608), (455, 457, 713, 711), (351, 353, 609, 607), (458, 456, 712, 714), (354, 352, 608, 610), (457, 459, 715, 713), (353, 355, 611, 609), (460, 458, 714, 716), (356, 354, 610, 612), (459, 461, 717, 715), (355, 357, 613, 611), (462, 460, 716, 718), (358, 356, 612, 614), (461, 463, 719, 717), (357, 359, 615, 613), (464, 462, 718, 720), (360, 358, 614, 616), (463, 465, 721, 719), (359, 361, 617, 615), (466, 464, 720, 722), (362, 360, 616, 618), (258, 256, 512, 514), (465, 467, 723, 721), (361, 363, 619, 617), (257, 259, 515, 513), (468, 466, 722, 724), (364, 362, 618, 620), (260, 258, 514, 516), (467, 469, 725, 723), (363, 365, 621, 619), (259, 261, 517, 515), (470, 468, 724, 726), (366, 364, 620, 622), (262, 260, 516, 518), (469, 471, 727, 725), (365, 367, 623, 621), (261, 263, 519, 517), (472, 470, 726, 728), (368, 366, 622, 624), (264, 262, 518, 520), (471, 473, 729, 727), (367, 369, 625, 623), (263, 265, 521, 519), (474, 472, 728, 730), (370, 368, 624, 626), (266, 264, 520, 522), (473, 475, 731, 729), (369, 371, 627, 625), (265, 267, 523, 521), (476, 474, 730, 732), (372, 370, 626, 628), (268, 266, 522, 524), (475, 477, 733, 731), (371, 373, 629, 627), (267, 269, 525, 523), (478, 476, 732, 734), (374, 372, 628, 630), (270, 268, 524, 526), (477, 479, 735, 733), (373, 375, 631, 629), (269, 271, 527, 525), (480, 478, 734, 736), (376, 374, 630, 632), (272, 270, 526, 528), (479, 481, 737, 735), (375, 377, 633, 631), (271, 273, 529, 527), (482, 480, 736, 738), (378, 376, 632, 634), (274, 272, 528, 530), (481, 483, 739, 737), (377, 379, 635, 633), (273, 275, 531, 529), (484, 482, 738, 740), (380, 378, 634, 636), (276, 274, 530, 532), (483, 485, 741, 739), (379, 381, 637, 635), (275, 277, 533, 531), (486, 484, 740, 742), (382, 380, 636, 638), (278, 276, 532, 534), (485, 487, 743, 741), (381, 383, 639, 637), (277, 279, 535, 533), (488, 486, 742, 744), (384, 382, 638, 640), (280, 278, 534, 536), (487, 489, 745, 743), (383, 385, 641, 639), (279, 281, 537, 535), (490, 488, 744, 746), (386, 384, 640, 642), (282, 280, 536, 538), (489, 491, 747, 745), (385, 387, 643, 641), (281, 283, 539, 537), (492, 490, 746, 748), (388, 386, 642, 644), (284, 282, 538, 540), (491, 493, 749, 747), (387, 389, 645, 643), (283, 285, 541, 539), (494, 492, 748, 750), (390, 388, 644, 646), (286, 284, 540, 542), (493, 495, 751, 749), (389, 391, 647, 645), (285, 287, 543, 541), (496, 494, 750, 752), (392, 390, 646, 648), (288, 286, 542, 544), (495, 497, 753, 751), (391, 393, 649, 647), (287, 289, 545, 543), (498, 496, 752, 754), (394, 392, 648, 650), (290, 288, 544, 546), (497, 499, 755, 753), (393, 395, 651, 649), (289, 291, 547, 545), (500, 498, 754, 756), (396, 394, 650, 652), (292, 290, 546, 548), (499, 501, 757, 755), (395, 397, 653, 651), (291, 293, 549, 547), (502, 500, 756, 758), (398, 396, 652, 654), (294, 292, 548, 550), (501, 503, 759, 757), (397, 399, 655, 653), (293, 295, 551, 549), (504, 502, 758, 760), (400, 398, 654, 656), (296, 294, 550, 552), (503, 505, 761, 759), (399, 401, 657, 655), (295, 297, 553, 551), (506, 504, 760, 762), (402, 400, 656, 658), (298, 296, 552, 554), (505, 507, 763, 761), (401, 403, 659, 657), (297, 299, 555, 553), (508, 506, 762, 764), (404, 402, 658, 660), (300, 298, 554, 556), (507, 509, 765, 763), (403, 405, 661, 659), (299, 301, 557, 555), (510, 508, 764, 766), (406, 404, 660, 662), (302, 300, 556, 558), (509, 511, 767, 765), (405, 407, 663, 661), (301, 303, 559, 557), (256, 510, 766, 512), (408, 406, 662, 664), (304, 302, 558, 560), (511, 257, 513, 767), (407, 409, 665, 663), (303, 305, 561, 559), (410, 408, 664, 666), (306, 304, 560, 562), (409, 411, 667, 665), (305, 307, 563, 561), (412, 410, 666, 668), (308, 306, 562, 564), (411, 413, 669, 667), (307, 309, 565, 563), (414, 412, 668, 670), (310, 308, 564, 566), (413, 415, 671, 669), (309, 311, 567, 565), (416, 414, 670, 672), (312, 310, 566, 568), (415, 417, 673, 671), (311, 313, 569, 567), (418, 416, 672, 674), (314, 312, 568, 570), (417, 419, 675, 673), (313, 315, 571, 569), (420, 418, 674, 676), (316, 314, 570, 572), (419, 421, 677, 675), (315, 317, 573, 571), (422, 420, 676, 678), (318, 316, 572, 574), (421, 423, 679, 677), (317, 319, 575, 573), (424, 422, 678, 680), (320, 318, 574, 576), (423, 425, 681, 679), (319, 321, 577, 575), (426, 424, 680, 682), (322, 320, 576, 578), (425, 427, 683, 681), (321, 323, 579, 577), (428, 426, 682, 684), (324, 322, 578, 580), (427, 429, 685, 683), (323, 325, 581, 579), (430, 428, 684, 686), (326, 324, 580, 582), (429, 431, 687, 685), (325, 327, 583, 581), (432, 430, 686, 688), (328, 326, 582, 584), (431, 433, 689, 687), (327, 329, 585, 583), (434, 432, 688, 690), (330, 328, 584, 586), (433, 435, 691, 689), (329, 331, 587, 585), (436, 434, 690, 692), (332, 330, 586, 588), (435, 437, 693, 691)])
me_cylinder.polygons.foreach_set('use_smooth', [True] * 640)
me_cylinder.materials.append(mat_base)
me_cylinder.use_remesh_preserve_volume = False
me_cylinder.use_remesh_preserve_attributes = False
me_cylinder.use_mirror_vertex_groups = False
me_cylinder.update()

# ---- objects
ob_arrow = bpy.data.objects.new('Arrow', me_cube_002)
ob_sphere = bpy.data.objects.new('Sphere', me_sphere_002)
ob_arm = bpy.data.objects.new('Arm', me_cylinder_001)
ob_base = bpy.data.objects.new('Base', me_cylinder)

# ---- transforms, parenting, visibility, modifiers, constraints
ob_arrow.location = (0.0, 0.0, 0.0)
ob_arrow.lineart.crease_threshold = 0.0
ob_sphere.location = (0.0, 0.0, 0.0)
ob_sphere.rotation_euler = (-0.0, 1.571, 0.0)
ob_sphere.lineart.crease_threshold = 0.0
ob_arm.location = (0.0, 0.0, 1.192e-07)
ob_arm.scale = (0.6085, 0.6085, 0.3316)
ob_arm.lineart.crease_threshold = 0.0
_m = ob_arm.modifiers.new('EdgeSplit', 'EDGE_SPLIT')
ob_base.location = (0.0, 0.0, 0.0)
ob_base.rotation_euler = (-0.0, 1.571, 0.0)
ob_base.lineart.crease_threshold = 0.0
_m = ob_base.modifiers.new('EdgeSplit', 'EDGE_SPLIT')
_m.split_angle = 0.1745

# ---- collection membership
col_collection_1.objects.link(ob_arrow)
col_collection_1.objects.link(ob_sphere)
col_collection_1.objects.link(ob_arm)
col_collection_1.objects.link(ob_base)

# ---- scene / render settings (as saved in the file)
scene.frame_start = 1; scene.frame_end = 250; scene.frame_set(1)
scene.render.engine = 'BLENDER_EEVEE_NEXT'
scene.render.resolution_percentage = 50
scene.render.dither_intensity = 0.0
scene.cycles.use_denoising = False
scene.cycles.samples = 128
scene.cycles.sampling_pattern = 'TABULATED_SOBOL'
scene.cycles.use_adaptive_sampling = False
scene.cycles.use_light_tree = False
scene.cycles.blur_glossy = 0.0
scene.cycles.sample_clamp_indirect = 0.0
scene.view_settings.view_transform = 'Standard'
bpy.context.view_layer.update()

# ---- added for rendering (the .blend has no active camera and no usable light): camera, sun
cam_auto = bpy.data.cameras.new('AutoCamera')
cam_auto.lens = 50.0
cam_auto.sensor_width = 36.0
cam_auto.clip_end = 1000.0
ob_auto_camera = bpy.data.objects.new('AutoCamera', cam_auto)
scene.collection.objects.link(ob_auto_camera)
ob_auto_camera.location = (3.22115, -3.86538, 2.95668)
ob_auto_camera.rotation_euler = (1.09748, -7.21219e-08, 0.694738)
scene.camera = ob_auto_camera
light_auto_sun = bpy.data.lights.new('AutoSun', 'SUN')
light_auto_sun.energy = 3.0
light_auto_sun.angle = 0.0523599
ob_auto_sun = bpy.data.objects.new('AutoSun', light_auto_sun)
scene.collection.objects.link(ob_auto_sun)
ob_auto_sun.rotation_euler = (0.872665, 0.174533, 0.523599)
bpy.context.view_layer.update()
